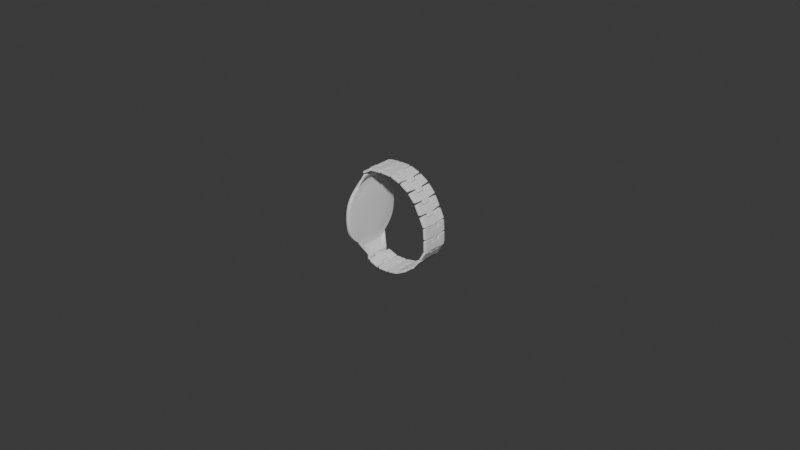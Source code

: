 # Source: watch.blend  (saved by Blender 4.0.36; exported with 4.5.12 LTS)
import bpy
from mathutils import Matrix  # noqa: F401  (used for matrix-valued properties, if any)

bpy.ops.wm.read_factory_settings(use_empty=True)
scene = bpy.context.scene
scene.name = 'Scene'

# ---- collections
col_collection = bpy.data.collections.new('Collection'); scene.collection.children.link(col_collection)

# ---- world
world_world = bpy.data.worlds.new('World'); scene.world = world_world
world_world.use_nodes = True; world_world.node_tree.nodes.clear()
_N = world_world.node_tree.nodes; _L = world_world.node_tree.links
n0 = _N.new('ShaderNodeOutputWorld'); n0.name = 'World Output'; n0.location = (300, 300)
n1 = _N.new('ShaderNodeBackground'); n1.name = 'Background'; n1.location = (10, 300)
n1.inputs[0].default_value = (0.05088, 0.05088, 0.05088, 1.0)
_L.new(n1.outputs[0], n0.inputs[0])
n0.is_active_output = True
world_world.color = (0.05088, 0.05088, 0.05088)
world_world.use_sun_shadow = False
world_world.sun_shadow_jitter_overblur = 0.0

# ---- meshes
me_cube_001 = bpy.data.meshes.new('Cube.001')
me_cube_001.from_pydata([(-0.01457, -0.09469, -0.01375), (-0.01457, -0.09469, 0.003864), (-0.01457, 0.09469, -0.01375), (-0.01457, 0.09469, 0.003864), (0.03401, -0.09469, -0.01375), (0.03401, -0.09469, 0.003864), (0.03401, 0.09469, -0.01375), (0.03401, 0.09469, 0.003864), (-0.01457, 0.03398, -0.01375), (-0.01457, -0.03398, -0.01375), (-0.01457, -0.03398, 0.003864), (-0.01457, 0.03398, 0.003864), (0.04106, -0.02693, -0.01322), (0.04106, 0.02693, -0.01322), (0.04106, 0.02693, 0.003337), (0.04106, -0.02693, 0.003337), (-0.03696, -0.03398, -0.01375), (-0.03696, -0.09469, -0.01375), (-0.03696, -0.09469, 0.003864), (-0.03696, 0.03398, 0.003864), (-0.03696, 0.09469, 0.003864), (-0.03696, 0.09469, -0.01375), (-0.03696, 0.03398, -0.01375), (-0.03696, -0.03398, 0.003864), (0.03722, -0.03398, -0.01375), (0.03722, 0.03398, -0.01375), (0.03722, 0.03398, 0.003864), (0.03722, -0.03398, 0.003864), (0.06458, -0.02693, -0.01322), (0.06458, 0.02693, -0.01322), (0.06458, 0.02693, 0.003337), (0.06458, -0.02693, 0.003337), (-0.03419, 0.03398, 0.003864), (-0.03419, 0.03398, -0.01375), (-0.03419, 0.09469, -0.01375), (-0.03419, 0.09469, 0.003864), (-0.03419, -0.09469, -0.01375), (-0.03419, -0.03398, -0.01375), (-0.03419, -0.03398, 0.003864), (-0.03419, -0.09469, 0.003864), (-0.005266, 0.09469, -0.01375), (-0.005266, 0.09469, 0.003864), (-0.005266, -0.09469, -0.01375), (-0.005266, -0.09469, 0.003864), (-0.005266, 0.03398, 0.003864), (-0.005266, -0.03398, 0.003864), (-0.005266, 0.03398, -0.01375), (-0.005266, -0.03398, -0.01375), (0.02919, 0.09469, 0.003864), (0.02919, -0.09469, -0.01375), (0.02919, 0.03398, 0.003864), (0.02919, -0.03398, 0.003864), (0.02919, 0.09469, -0.01375), (0.02919, -0.09469, 0.003864), (0.02919, 0.03398, -0.01375), (0.02919, -0.03398, -0.01375), (0.05977, -0.02693, -0.01322), (0.05977, -0.02693, 0.003337), (0.05977, 0.02693, 0.003337), (0.05977, 0.02693, -0.01322), (-0.01457, -0.09469, -0.000584), (-0.01457, 0.09469, -0.000584), (0.03401, 0.09469, -0.000584), (0.03401, -0.09469, -0.000584), (0.03722, 0.03398, -0.000584), (0.03722, -0.03398, -0.000584), (-0.01457, -0.03398, -0.000584), (-0.01457, 0.03398, -0.000584), (-0.03696, -0.09469, -0.000584), (-0.03696, 0.09469, -0.000584), (-0.03696, -0.03398, -0.000584), (-0.03696, 0.03398, -0.000584), (0.04106, 0.02693, -0.0008448), (0.04106, -0.02693, -0.0008448), (0.06458, 0.02693, -0.0008448), (0.06458, -0.02693, -0.0008448), (-0.03419, 0.09469, -0.000584), (-0.03419, 0.03398, -0.000584), (-0.03419, -0.03398, -0.000584), (-0.03419, -0.09469, -0.000584), (-0.005266, -0.09469, -0.000584), (-0.005266, 0.09469, -0.000584), (0.02919, -0.09469, -0.000584), (0.02919, 0.09469, -0.000584), (0.05977, 0.02693, -0.0008448), (0.05977, -0.02693, -0.0008448), (-0.01457, 0.09469, -0.009489), (0.03401, 0.09469, -0.009489), (0.03401, -0.09469, -0.009489), (0.03722, 0.03398, -0.009489), (0.03722, -0.03398, -0.009489), (-0.01457, -0.03398, -0.009489), (-0.01457, 0.03398, -0.009489), (-0.03696, 0.09469, -0.009489), (-0.03696, -0.03398, -0.009489), (-0.03696, 0.03398, -0.009489), (0.04106, 0.02693, -0.009216), (0.04106, -0.02693, -0.009216), (0.06458, 0.02693, -0.009216), (0.06458, -0.02693, -0.009216), (-0.03419, 0.03398, -0.009489), (-0.03419, -0.09469, -0.009489), (-0.005266, -0.09469, -0.009489), (-0.005266, 0.09469, -0.009489), (0.02919, -0.09469, -0.009489), (0.02919, 0.09469, -0.009489), (0.05977, 0.02693, -0.009216), (-0.01457, -0.09469, -0.009489), (-0.03696, -0.09469, -0.009489), (-0.03419, 0.09469, -0.009489), (-0.03419, -0.03398, -0.009489), (0.05977, -0.02693, -0.009216), (-0.01752, 0.03398, -0.01375), (-0.01752, 0.09469, 0.003864), (-0.01752, 0.03398, 0.003864), (-0.01752, 0.09469, -0.01375), (-0.01752, 0.03398, -0.000584), (-0.01752, 0.09469, -0.000584), (-0.01752, 0.03398, -0.009489), (-0.01752, 0.09469, -0.009489), (-0.01733, -0.03398, -0.01375), (-0.01733, -0.09469, 0.003864), (-0.01733, -0.09469, -0.01375), (-0.01733, -0.03398, 0.003864), (-0.01733, -0.09469, -0.000584), (-0.01733, -0.03398, -0.000584), (-0.01733, -0.09469, -0.009489), (-0.01733, -0.03398, -0.009489)], [], [(77, 32, 19, 71), (83, 48, 7, 62), (65, 27, 5, 63), (80, 43, 1, 60), (55, 24, 4, 49), (45, 10, 1, 43), (41, 3, 11, 44), (44, 11, 10, 45), (52, 6, 25, 54), (54, 25, 24, 55), (62, 7, 26, 64), (111, 56, 28, 99), (37, 36, 17, 16), (66, 10, 11, 67), (71, 19, 20, 69), (68, 18, 23, 70), (39, 38, 23, 18), (109, 34, 21, 93), (34, 33, 22, 21), (79, 39, 18, 68), (110, 37, 16, 94), (32, 35, 20, 19), (13, 12, 24, 25), (15, 14, 26, 27), (96, 13, 25, 89), (73, 15, 27, 65), (74, 30, 31, 75), (58, 57, 31, 30), (84, 58, 30, 74), (56, 59, 29, 28), (114, 113, 35, 32), (115, 112, 33, 34), (119, 115, 34, 109), (116, 114, 32, 77), (127, 120, 37, 110), (124, 121, 39, 79), (121, 123, 38, 39), (120, 122, 36, 37), (8, 46, 47, 9), (2, 40, 46, 8), (50, 44, 45, 51), (48, 41, 44, 50), (51, 45, 43, 53), (9, 47, 42, 0), (82, 53, 43, 80), (61, 3, 41, 81), (63, 5, 53, 82), (27, 51, 53, 5), (7, 48, 50, 26), (26, 50, 51, 27), (46, 54, 55, 47), (40, 52, 54, 46), (47, 55, 49, 42), (81, 41, 48, 83), (12, 13, 59, 56), (72, 14, 58, 84), (14, 15, 57, 58), (97, 12, 56, 111), (15, 73, 85, 57), (96, 72, 84, 106), (103, 81, 83, 105), (88, 63, 82, 104), (86, 61, 81, 103), (104, 82, 80, 102), (126, 124, 79, 101), (123, 125, 78, 38), (118, 116, 77, 100), (113, 117, 76, 35), (106, 84, 74, 98), (98, 74, 75, 99), (97, 73, 65, 90), (14, 72, 64, 26), (38, 78, 70, 23), (101, 79, 68, 108), (35, 76, 69, 20), (108, 68, 70, 94), (95, 71, 69, 93), (91, 66, 67, 92), (57, 85, 75, 31), (87, 62, 64, 89), (102, 80, 60, 107), (90, 65, 63, 88), (105, 83, 62, 87), (100, 77, 71, 95), (33, 100, 95, 22), (52, 105, 87, 6), (24, 90, 88, 4), (42, 102, 107, 0), (6, 87, 89, 25), (9, 91, 92, 8), (22, 95, 93, 21), (17, 108, 94, 16), (36, 101, 108, 17), (12, 97, 90, 24), (29, 98, 99, 28), (59, 106, 98, 29), (112, 118, 100, 33), (122, 126, 101, 36), (49, 104, 102, 42), (2, 86, 103, 40), (4, 88, 104, 49), (40, 103, 105, 52), (13, 96, 106, 59), (73, 97, 111, 85), (125, 127, 110, 78), (117, 119, 109, 76), (72, 96, 89, 64), (78, 110, 94, 70), (76, 109, 93, 69), (85, 111, 99, 75), (61, 86, 119, 117), (8, 92, 118, 112), (3, 61, 117, 113), (92, 67, 116, 118), (67, 11, 114, 116), (86, 2, 115, 119), (2, 8, 112, 115), (11, 3, 113, 114), (66, 91, 127, 125), (0, 107, 126, 122), (10, 66, 125, 123), (107, 60, 124, 126), (9, 0, 122, 120), (1, 10, 123, 121), (60, 1, 121, 124), (91, 9, 120, 127)])
_uv = me_cube_001.uv_layers.new(name='UVMap')
_uv.uv.foreach_set('vector', [0.5619, 0.1667, 0.625, 0.1667, 0.625, 0.1667, 0.5619, 0.1667, 0.5619, 0.4467, 0.625, 0.4467, 0.625, 0.5, 0.5619, 0.5, 0.5619, 0.6667, 0.625, 0.6667, 0.625, 0.75, 0.5619, 0.75, 0.5619, 0.9582, 0.625, 0.9582, 0.625, 1.0, 0.5619, 1.0, 0.3217, 0.6667, 0.375, 0.6667, 0.375, 0.75, 0.3217, 0.75, 0.8332, 0.6667, 0.875, 0.6667, 0.875, 0.75, 0.8332, 0.75, 0.8332, 0.5, 0.875, 0.5, 0.875, 0.5833, 0.8332, 0.5833, 0.8332, 0.5833, 0.875, 0.5833, 0.875, 0.6667, 0.8332, 0.6667, 0.3217, 0.5, 0.375, 0.5, 0.375, 0.5833, 0.3217, 0.5833, 0.3217, 0.5833, 0.375, 0.5833, 0.375, 0.6667, 0.3217, 0.6667, 0.5619, 0.5, 0.625, 0.5, 0.625, 0.5833, 0.5619, 0.5833, 0.4393, 0.6625, 0.3825, 0.6625, 0.3825, 0.6625, 0.4393, 0.6625, 0.125, 0.6667, 0.125, 0.75, 0.125, 0.75, 0.125, 0.6667, 0.5619, 0.08333, 0.625, 0.08333, 0.625, 0.1667, 0.5619, 0.1667, 0.5619, 0.1667, 0.625, 0.1667, 0.625, 0.25, 0.5619, 0.25, 0.5619, 0.0, 0.625, 0.0, 0.625, 0.08333, 0.5619, 0.08333, 0.875, 0.75, 0.875, 0.6667, 0.875, 0.6667, 0.875, 0.75, 0.4355, 0.25, 0.375, 0.25, 0.375, 0.25, 0.4355, 0.25, 0.125, 0.5, 0.125, 0.5833, 0.125, 0.5833, 0.125, 0.5, 0.5619, 1.0, 0.625, 1.0, 0.625, 1.0, 0.5619, 1.0, 0.4355, 0.08333, 0.375, 0.08333, 0.375, 0.08333, 0.4355, 0.08333, 0.875, 0.5833, 0.875, 0.5, 0.875, 0.5, 0.875, 0.5833, 0.3825, 0.5875, 0.3825, 0.6625, 0.375, 0.6667, 0.375, 0.5833, 0.6175, 0.6625, 0.6175, 0.5875, 0.625, 0.5833, 0.625, 0.6667, 0.4393, 0.5875, 0.3825, 0.5875, 0.375, 0.5833, 0.4355, 0.5833, 0.5582, 0.6625, 0.6175, 0.6625, 0.625, 0.6667, 0.5619, 0.6667, 0.5582, 0.5875, 0.6175, 0.5875, 0.6175, 0.6625, 0.5582, 0.6625, 0.6175, 0.5875, 0.6175, 0.6625, 0.6175, 0.6625, 0.6175, 0.5875, 0.5582, 0.5875, 0.6175, 0.5875, 0.6175, 0.5875, 0.5582, 0.5875, 0.3825, 0.6625, 0.3825, 0.5875, 0.3825, 0.5875, 0.3825, 0.6625, 0.875, 0.5833, 0.875, 0.5, 0.875, 0.5, 0.875, 0.5833, 0.125, 0.5, 0.125, 0.5833, 0.125, 0.5833, 0.125, 0.5, 0.4355, 0.25, 0.375, 0.25, 0.375, 0.25, 0.4355, 0.25, 0.5619, 0.1667, 0.625, 0.1667, 0.625, 0.1667, 0.5619, 0.1667, 0.4355, 0.08333, 0.375, 0.08333, 0.375, 0.08333, 0.4355, 0.08333, 0.5619, 1.0, 0.625, 1.0, 0.625, 1.0, 0.5619, 1.0, 0.875, 0.75, 0.875, 0.6667, 0.875, 0.6667, 0.875, 0.75, 0.125, 0.6667, 0.125, 0.75, 0.125, 0.75, 0.125, 0.6667, 0.125, 0.5833, 0.1668, 0.5833, 0.1668, 0.6667, 0.125, 0.6667, 0.125, 0.5, 0.1668, 0.5, 0.1668, 0.5833, 0.125, 0.5833, 0.6783, 0.5833, 0.8332, 0.5833, 0.8332, 0.6667, 0.6783, 0.6667, 0.6783, 0.5, 0.8332, 0.5, 0.8332, 0.5833, 0.6783, 0.5833, 0.6783, 0.6667, 0.8332, 0.6667, 0.8332, 0.75, 0.6783, 0.75, 0.125, 0.6667, 0.1668, 0.6667, 0.1668, 0.75, 0.125, 0.75, 0.5619, 0.8033, 0.625, 0.8033, 0.625, 0.9582, 0.5619, 0.9582, 0.5619, 0.25, 0.625, 0.25, 0.625, 0.2918, 0.5619, 0.2918, 0.5619, 0.75, 0.625, 0.75, 0.625, 0.8033, 0.5619, 0.8033, 0.625, 0.6667, 0.6783, 0.6667, 0.6783, 0.75, 0.625, 0.75, 0.625, 0.5, 0.6783, 0.5, 0.6783, 0.5833, 0.625, 0.5833, 0.625, 0.5833, 0.6783, 0.5833, 0.6783, 0.6667, 0.625, 0.6667, 0.1668, 0.5833, 0.3217, 0.5833, 0.3217, 0.6667, 0.1668, 0.6667, 0.1668, 0.5, 0.3217, 0.5, 0.3217, 0.5833, 0.1668, 0.5833, 0.1668, 0.6667, 0.3217, 0.6667, 0.3217, 0.75, 0.1668, 0.75, 0.5619, 0.2918, 0.625, 0.2918, 0.625, 0.4467, 0.5619, 0.4467, 0.3825, 0.6625, 0.3825, 0.5875, 0.3825, 0.5875, 0.3825, 0.6625, 0.5582, 0.5875, 0.6175, 0.5875, 0.6175, 0.5875, 0.5582, 0.5875, 0.6175, 0.5875, 0.6175, 0.6625, 0.6175, 0.6625, 0.6175, 0.5875, 0.4393, 0.6625, 0.3825, 0.6625, 0.3825, 0.6625, 0.4393, 0.6625, 0.6175, 0.6625, 0.5582, 0.6625, 0.5582, 0.6625, 0.6175, 0.6625, 0.4393, 0.5875, 0.5582, 0.5875, 0.5582, 0.5875, 0.4393, 0.5875, 0.4355, 0.2918, 0.5619, 0.2918, 0.5619, 0.4467, 0.4355, 0.4467, 0.4355, 0.75, 0.5619, 0.75, 0.5619, 0.8033, 0.4355, 0.8033, 0.4355, 0.25, 0.5619, 0.25, 0.5619, 0.2918, 0.4355, 0.2918, 0.4355, 0.8033, 0.5619, 0.8033, 0.5619, 0.9582, 0.4355, 0.9582, 0.4355, 1.0, 0.5619, 1.0, 0.5619, 1.0, 0.4355, 1.0, 0.625, 0.08333, 0.5619, 0.08333, 0.5619, 0.08333, 0.625, 0.08333, 0.4355, 0.1667, 0.5619, 0.1667, 0.5619, 0.1667, 0.4355, 0.1667, 0.625, 0.25, 0.5619, 0.25, 0.5619, 0.25, 0.625, 0.25, 0.4393, 0.5875, 0.5582, 0.5875, 0.5582, 0.5875, 0.4393, 0.5875, 0.4393, 0.5875, 0.5582, 0.5875, 0.5582, 0.6625, 0.4393, 0.6625, 0.4393, 0.6625, 0.5582, 0.6625, 0.5619, 0.6667, 0.4355, 0.6667, 0.6175, 0.5875, 0.5582, 0.5875, 0.5619, 0.5833, 0.625, 0.5833, 0.625, 0.08333, 0.5619, 0.08333, 0.5619, 0.08333, 0.625, 0.08333, 0.4355, 1.0, 0.5619, 1.0, 0.5619, 1.0, 0.4355, 1.0, 0.625, 0.25, 0.5619, 0.25, 0.5619, 0.25, 0.625, 0.25, 0.4355, 0.0, 0.5619, 0.0, 0.5619, 0.08333, 0.4355, 0.08333, 0.4355, 0.1667, 0.5619, 0.1667, 0.5619, 0.25, 0.4355, 0.25, 0.4355, 0.08333, 0.5619, 0.08333, 0.5619, 0.1667, 0.4355, 0.1667, 0.6175, 0.6625, 0.5582, 0.6625, 0.5582, 0.6625, 0.6175, 0.6625, 0.4355, 0.5, 0.5619, 0.5, 0.5619, 0.5833, 0.4355, 0.5833, 0.4355, 0.9582, 0.5619, 0.9582, 0.5619, 1.0, 0.4355, 1.0, 0.4355, 0.6667, 0.5619, 0.6667, 0.5619, 0.75, 0.4355, 0.75, 0.4355, 0.4467, 0.5619, 0.4467, 0.5619, 0.5, 0.4355, 0.5, 0.4355, 0.1667, 0.5619, 0.1667, 0.5619, 0.1667, 0.4355, 0.1667, 0.375, 0.1667, 0.4355, 0.1667, 0.4355, 0.1667, 0.375, 0.1667, 0.375, 0.4467, 0.4355, 0.4467, 0.4355, 0.5, 0.375, 0.5, 0.375, 0.6667, 0.4355, 0.6667, 0.4355, 0.75, 0.375, 0.75, 0.375, 0.9582, 0.4355, 0.9582, 0.4355, 1.0, 0.375, 1.0, 0.375, 0.5, 0.4355, 0.5, 0.4355, 0.5833, 0.375, 0.5833, 0.375, 0.08333, 0.4355, 0.08333, 0.4355, 0.1667, 0.375, 0.1667, 0.375, 0.1667, 0.4355, 0.1667, 0.4355, 0.25, 0.375, 0.25, 0.375, 0.0, 0.4355, 0.0, 0.4355, 0.08333, 0.375, 0.08333, 0.375, 1.0, 0.4355, 1.0, 0.4355, 1.0, 0.375, 1.0, 0.3825, 0.6625, 0.4393, 0.6625, 0.4355, 0.6667, 0.375, 0.6667, 0.3825, 0.5875, 0.4393, 0.5875, 0.4393, 0.6625, 0.3825, 0.6625, 0.3825, 0.5875, 0.4393, 0.5875, 0.4393, 0.5875, 0.3825, 0.5875, 0.375, 0.1667, 0.4355, 0.1667, 0.4355, 0.1667, 0.375, 0.1667, 0.375, 1.0, 0.4355, 1.0, 0.4355, 1.0, 0.375, 1.0, 0.375, 0.8033, 0.4355, 0.8033, 0.4355, 0.9582, 0.375, 0.9582, 0.375, 0.25, 0.4355, 0.25, 0.4355, 0.2918, 0.375, 0.2918, 0.375, 0.75, 0.4355, 0.75, 0.4355, 0.8033, 0.375, 0.8033, 0.375, 0.2918, 0.4355, 0.2918, 0.4355, 0.4467, 0.375, 0.4467, 0.3825, 0.5875, 0.4393, 0.5875, 0.4393, 0.5875, 0.3825, 0.5875, 0.5582, 0.6625, 0.4393, 0.6625, 0.4393, 0.6625, 0.5582, 0.6625, 0.5619, 0.08333, 0.4355, 0.08333, 0.4355, 0.08333, 0.5619, 0.08333, 0.5619, 0.25, 0.4355, 0.25, 0.4355, 0.25, 0.5619, 0.25, 0.5582, 0.5875, 0.4393, 0.5875, 0.4355, 0.5833, 0.5619, 0.5833, 0.5619, 0.08333, 0.4355, 0.08333, 0.4355, 0.08333, 0.5619, 0.08333, 0.5619, 0.25, 0.4355, 0.25, 0.4355, 0.25, 0.5619, 0.25, 0.5582, 0.6625, 0.4393, 0.6625, 0.4393, 0.6625, 0.5582, 0.6625, 0.5619, 0.25, 0.4355, 0.25, 0.4355, 0.25, 0.5619, 0.25, 0.375, 0.1667, 0.4355, 0.1667, 0.4355, 0.1667, 0.375, 0.1667, 0.625, 0.25, 0.5619, 0.25, 0.5619, 0.25, 0.625, 0.25, 0.4355, 0.1667, 0.5619, 0.1667, 0.5619, 0.1667, 0.4355, 0.1667, 0.5619, 0.1667, 0.625, 0.1667, 0.625, 0.1667, 0.5619, 0.1667, 0.4355, 0.25, 0.375, 0.25, 0.375, 0.25, 0.4355, 0.25, 0.125, 0.5, 0.125, 0.5833, 0.125, 0.5833, 0.125, 0.5, 0.875, 0.5833, 0.875, 0.5, 0.875, 0.5, 0.875, 0.5833, 0.5619, 0.08333, 0.4355, 0.08333, 0.4355, 0.08333, 0.5619, 0.08333, 0.375, 1.0, 0.4355, 1.0, 0.4355, 1.0, 0.375, 1.0, 0.625, 0.08333, 0.5619, 0.08333, 0.5619, 0.08333, 0.625, 0.08333, 0.4355, 1.0, 0.5619, 1.0, 0.5619, 1.0, 0.4355, 1.0, 0.125, 0.6667, 0.125, 0.75, 0.125, 0.75, 0.125, 0.6667, 0.875, 0.75, 0.875, 0.6667, 0.875, 0.6667, 0.875, 0.75, 0.5619, 1.0, 0.625, 1.0, 0.625, 1.0, 0.5619, 1.0, 0.4355, 0.08333, 0.375, 0.08333, 0.375, 0.08333, 0.4355, 0.08333])
me_cube_001.update()
me_cube_002 = bpy.data.meshes.new('Cube.002')
me_cube_002.from_pydata([(0.4618, -0.09641, -0.004751), (0.4618, -0.09641, 0.01286), (0.4618, 0.09641, -0.004751), (0.4618, 0.09641, 0.01286), (0.4618, -0.03062, -0.004224), (0.4618, 0.03062, -0.004224), (0.4618, 0.03062, 0.01233), (0.4618, -0.03062, 0.01233), (0.4618, -0.03398, -0.004751), (0.4618, 0.03398, -0.004751), (0.4618, 0.03398, 0.01286), (0.4618, -0.03398, 0.01286), (0.4853, -0.03062, -0.004224), (0.4853, 0.03062, -0.004224), (0.4853, 0.03062, 0.01233), (0.4853, -0.03062, 0.01233), (-0.09308, 0.08317, -0.02564), (-0.09308, 0.08317, -0.008033), (-0.09308, -0.08317, -0.02564), (-0.09308, -0.08317, -0.008033), (-0.09308, 0.03398, -0.008033), (-0.09308, -0.03398, -0.008033), (-0.09308, 0.03398, -0.02564), (-0.09308, -0.03398, -0.02564), (0.4499, 0.09641, 0.01286), (0.4499, -0.09641, -0.004751), (0.4499, 0.03398, 0.01286), (0.4499, -0.03398, 0.01286), (0.4499, 0.09641, -0.004751), (0.4499, -0.09641, 0.01286), (0.4499, 0.03398, -0.004751), (0.4499, -0.03398, -0.004751), (0.4805, -0.03062, -0.004224), (0.4805, -0.03062, 0.01233), (0.4805, 0.03062, 0.01233), (0.4805, 0.03062, -0.004224), (0.4618, 0.09641, 0.008412), (0.4618, -0.09641, 0.008412), (0.4618, 0.03398, 0.008412), (0.4618, -0.03398, 0.008412), (0.4618, 0.03062, 0.008151), (0.4618, -0.03062, 0.008151), (0.4853, 0.03062, 0.008151), (0.4853, -0.03062, 0.008151), (-0.09308, -0.08317, -0.01248), (-0.09308, 0.08317, -0.01248), (0.4499, -0.09641, 0.008412), (0.4499, 0.09641, 0.008412), (0.4805, 0.03062, 0.008151), (0.4805, -0.03062, 0.008151), (0.4618, 0.09641, -0.0004925), (0.4618, -0.09641, -0.0004925), (0.4618, 0.03398, -0.0004925), (0.4618, -0.03398, -0.0004925), (0.4618, 0.03062, -0.0002203), (0.4618, -0.03062, -0.0002203), (0.4853, 0.03062, -0.0002203), (0.4853, -0.03062, -0.0002203), (-0.09308, -0.08317, -0.02139), (-0.09308, 0.08317, -0.02139), (0.4499, -0.09641, -0.0004925), (0.4499, 0.09641, -0.0004925), (0.4805, 0.03062, -0.0002203), (0.4805, -0.03062, -0.0002203), (0.3755, 0.1241, 0.02561), (-0.008252, 0.1241, 0.02353), (0.3756, -0.1241, 0.0469), (-0.00807, -0.1241, 0.04481), (0.4106, 0.08888, 0.02387), (-0.04339, 0.08888, 0.0214), (0.4106, -0.08888, 0.02387), (-0.04339, -0.08888, 0.0214), (-0.00807, 0.1241, 0.04481), (0.3756, 0.1241, 0.0469), (-0.008252, -0.1241, 0.02353), (0.3755, -0.1241, 0.02561), (-0.04317, 0.08888, 0.04658), (0.4108, 0.08888, 0.04905), (-0.04317, -0.08888, 0.04658), (0.4108, -0.08888, 0.04905), (-0.008116, 0.1241, 0.03944), (0.3756, 0.1241, 0.04152), (0.3756, -0.1241, 0.04152), (-0.008116, -0.1241, 0.03944), (0.3755, -0.1241, 0.03076), (-0.008208, -0.1241, 0.02868), (-0.008208, 0.1241, 0.02868), (0.3755, 0.1241, 0.03076), (0.3695, 0.1241, 0.02561), (-0.002898, 0.1241, 0.02353), (0.3703, -0.1241, 0.04689), (-0.002139, -0.1241, 0.04482), (0.4035, 0.08888, 0.02386), (-0.03705, 0.08888, 0.02141), (0.4035, -0.08888, 0.02386), (-0.03705, -0.08888, 0.02141), (-0.002139, 0.1241, 0.04482), (0.3703, 0.1241, 0.04689), (-0.002898, -0.1241, 0.02353), (0.3695, -0.1241, 0.02561), (-0.03615, 0.08888, 0.04659), (0.4044, 0.08888, 0.04904), (-0.03615, -0.08888, 0.04659), (0.4044, -0.08888, 0.04904), (-0.002331, 0.1241, 0.03945), (0.3701, 0.1241, 0.04152), (0.3701, -0.1241, 0.04152), (-0.002331, -0.1241, 0.03945), (0.3697, -0.1241, 0.03075), (-0.002715, -0.1241, 0.02868), (-0.002714, 0.1241, 0.02868), (0.3697, 0.1241, 0.03075), (0.3485, 0.1575, 0.02355), (0.2934, 0.2, 0.02325), (0.2383, 0.2135, 0.02294), (0.1832, 0.2175, 0.02263), (0.1282, 0.2135, 0.02233), (0.0731, 0.2, 0.02202), (0.01802, 0.1573, 0.02171), (0.3494, -0.1573, 0.04874), (0.2943, -0.2, 0.04843), (0.2392, -0.2135, 0.04812), (0.1841, -0.2175, 0.04782), (0.1291, -0.2135, 0.04751), (0.07399, -0.2, 0.0472), (0.01892, -0.1575, 0.0469), (0.3485, 0.09521, 0.02355), (0.3059, 0.1348, 0.02044), (0.2498, 0.1566, 0.01767), (0.183, 0.1638, 0.01649), (0.1165, 0.1562, 0.01701), (0.06113, 0.1341, 0.01924), (0.01802, 0.09521, 0.02171), (0.3485, -0.09521, 0.02355), (0.3059, -0.1348, 0.02044), (0.2498, -0.1566, 0.01767), (0.183, -0.1638, 0.01649), (0.1165, -0.1562, 0.01701), (0.06113, -0.1341, 0.01924), (0.01802, -0.09521, 0.02171), (0.01892, 0.1575, 0.0469), (0.07399, 0.2, 0.0472), (0.1291, 0.2135, 0.04751), (0.1841, 0.2175, 0.04782), (0.2392, 0.2135, 0.04812), (0.2943, 0.2, 0.04843), (0.3494, 0.1573, 0.04874), (0.01802, -0.1573, 0.02171), (0.0731, -0.2, 0.02202), (0.1282, -0.2135, 0.02233), (0.1832, -0.2175, 0.02263), (0.2383, -0.2135, 0.02294), (0.2934, -0.2, 0.02325), (0.3485, -0.1575, 0.02355), (0.01186, 0.0992, 0.06934), (0.05488, 0.1419, 0.06958), (0.1138, 0.1649, 0.06991), (0.184, 0.1726, 0.0703), (0.2543, 0.1649, 0.07069), (0.3131, 0.1419, 0.07102), (0.3562, 0.0992, 0.07126), (0.01186, -0.0992, 0.06934), (0.05488, -0.1419, 0.06958), (0.1138, -0.1649, 0.06991), (0.184, -0.1726, 0.0703), (0.2543, -0.1649, 0.07069), (0.3131, -0.1419, 0.07102), (0.3562, -0.0992, 0.07126), (0.01869, 0.1573, 0.04054), (0.07377, 0.2, 0.04084), (0.1288, 0.2135, 0.04115), (0.1839, 0.2175, 0.04146), (0.239, 0.2135, 0.04176), (0.2941, 0.2, 0.04207), (0.3491, 0.1575, 0.04237), (0.3491, -0.1575, 0.04237), (0.2941, -0.2, 0.04207), (0.239, -0.2135, 0.04176), (0.1839, -0.2175, 0.04146), (0.1288, -0.2135, 0.04115), (0.07377, -0.2, 0.04084), (0.01869, -0.1573, 0.04054), (0.3487, -0.1573, 0.02964), (0.2936, -0.2, 0.02934), (0.2385, -0.2135, 0.02903), (0.1835, -0.2175, 0.02872), (0.1284, -0.2135, 0.02842), (0.07331, -0.2, 0.02811), (0.01824, -0.1575, 0.0278), (0.01824, 0.1575, 0.0278), (0.07331, 0.2, 0.02811), (0.1284, 0.2135, 0.02842), (0.1835, 0.2175, 0.02872), (0.2385, 0.2135, 0.02903), (0.2936, 0.2, 0.02934), (0.3487, 0.1573, 0.02964), (0.4618, -0.02265, -0.004751), (0.4618, -0.01133, -0.004751), (0.4618, 1.724e-09, -0.004751), (0.4618, 0.01133, -0.004751), (0.4618, 0.02265, -0.004751), (0.4618, 0.02265, 0.01286), (0.4618, 0.01133, 0.01286), (0.4618, 1.724e-09, 0.01286), (0.4618, -0.01133, 0.01286), (0.4618, -0.02265, 0.01286), (0.4618, -0.02041, -0.004224), (0.4618, -0.01021, -0.004224), (0.4618, 1.724e-09, -0.004224), (0.4618, 0.01021, -0.004224), (0.4618, 0.02041, -0.004224), (0.4618, 0.02041, 0.01233), (0.4618, 0.01021, 0.01233), (0.4618, 1.724e-09, 0.01233), (0.4618, -0.01021, 0.01233), (0.4618, -0.02041, 0.01233), (0.4853, -0.02041, -0.004224), (0.4853, -0.01021, -0.004224), (0.4853, 1.724e-09, -0.004224), (0.4853, 0.01021, -0.004224), (0.4853, 0.02041, -0.004224), (0.4853, 0.02041, 0.01233), (0.4853, 0.01021, 0.01233), (0.4853, 1.724e-09, 0.01233), (0.4853, -0.01021, 0.01233), (0.4853, -0.02041, 0.01233), (-0.09308, 0.02265, -0.02564), (-0.09308, 0.01133, -0.02564), (-0.09308, 6.022e-09, -0.02564), (-0.09308, -0.01133, -0.02564), (-0.09308, -0.02265, -0.02564), (-0.09308, 0.02265, -0.008033), (-0.09308, 0.01133, -0.008033), (-0.09308, 6.022e-09, -0.008033), (-0.09308, -0.01133, -0.008033), (-0.09308, -0.02265, -0.008033), (0.4499, 0.02265, 0.01286), (0.4499, 0.01133, 0.01286), (0.4499, 1.724e-09, 0.01286), (0.4499, -0.01133, 0.01286), (0.4499, -0.02265, 0.01286), (0.4499, 0.02265, -0.004751), (0.4499, 0.01133, -0.004751), (0.4499, 1.724e-09, -0.004751), (0.4499, -0.01133, -0.004751), (0.4499, -0.02265, -0.004751), (0.4805, 0.02041, -0.004224), (0.4805, 0.01021, -0.004224), (0.4805, 1.724e-09, -0.004224), (0.4805, -0.01021, -0.004224), (0.4805, -0.02041, -0.004224), (0.4805, -0.02041, 0.01233), (0.4805, -0.01021, 0.01233), (0.4805, 1.724e-09, 0.01233), (0.4805, 0.01021, 0.01233), (0.4805, 0.02041, 0.01233), (0.4853, 0.02041, 0.008151), (0.4853, 0.01021, 0.008151), (0.4853, 1.724e-09, 0.008151), (0.4853, -0.01021, 0.008151), (0.4853, -0.02041, 0.008151), (0.4853, 0.02041, -0.0002203), (0.4853, 0.01021, -0.0002203), (0.4853, 1.724e-09, -0.0002203), (0.4853, -0.01021, -0.0002203), (0.4853, -0.02041, -0.0002203), (-0.04339, 0.05925, 0.0214), (-0.04339, 0.02963, 0.0214), (-0.04339, 1.762e-09, 0.0214), (-0.04339, -0.02963, 0.0214), (-0.04339, -0.05925, 0.0214), (0.4106, 0.05925, 0.02387), (0.4106, 0.02963, 0.02387), (0.4106, 1.762e-09, 0.02387), (0.4106, -0.02963, 0.02387), (0.4106, -0.05925, 0.02387), (0.4108, 0.05925, 0.04905), (0.4108, 0.02963, 0.04905), (0.4108, 1.762e-09, 0.04905), (0.4108, -0.02963, 0.04905), (0.4108, -0.05925, 0.04905), (-0.04317, 0.05925, 0.04658), (-0.04317, 0.02963, 0.04658), (-0.04317, 1.762e-09, 0.04658), (-0.04317, -0.02963, 0.04658), (-0.04317, -0.05925, 0.04658), (0.4044, 0.05925, 0.04904), (0.4044, 0.02963, 0.04904), (0.4044, 1.762e-09, 0.04904), (0.4044, -0.02963, 0.04904), (0.4044, -0.05925, 0.04904), (-0.03615, 0.05925, 0.04659), (-0.03615, 0.02963, 0.04659), (-0.03615, 1.762e-09, 0.04659), (-0.03615, -0.02963, 0.04659), (-0.03615, -0.05925, 0.04659), (-0.03705, 0.05925, 0.02141), (-0.03705, 0.02963, 0.02141), (-0.03705, 1.762e-09, 0.02141), (-0.03705, -0.02963, 0.02141), (-0.03705, -0.05925, 0.02141), (0.4035, 0.05925, 0.02386), (0.4035, 0.02963, 0.02386), (0.4035, 1.762e-09, 0.02386), (0.4035, -0.02963, 0.02386), (0.4035, -0.05925, 0.02386), (0.01103, 0.06614, 0.02061), (0.003962, 0.03442, 0.0195), (0.001606, -2.218e-09, 0.01913), (0.003962, -0.03442, 0.0195), (0.01103, -0.06614, 0.02061), (0.04841, 0.09861, 0.01628), (0.04077, 0.05208, 0.01451), (0.03823, -5.118e-09, 0.01392), (0.04077, -0.05208, 0.01451), (0.04841, -0.09861, 0.01628), (0.1092, 0.1154, 0.01368), (0.1048, 0.06107, 0.01168), (0.1033, -1.109e-08, 0.01102), (0.1048, -0.06107, 0.01168), (0.1092, -0.1154, 0.01368), (0.1829, 0.1211, 0.01307), (0.1828, 0.0641, 0.01102), (0.1828, -1.346e-10, 0.01034), (0.1828, -0.0641, 0.01102), (0.1829, -0.1211, 0.01307), (0.2569, 0.1157, 0.01442), (0.2611, 0.0612, 0.01247), (0.2625, -1.111e-08, 0.01182), (0.2611, -0.0612, 0.01247), (0.2569, -0.1157, 0.01442), (0.3184, 0.09913, 0.01762), (0.3259, 0.05234, 0.01594), (0.3284, -1.015e-08, 0.01537), (0.3259, -0.05234, 0.01594), (0.3184, -0.09913, 0.01762), (0.357, 0.06675, 0.0223), (0.364, 0.03473, 0.02126), (0.3663, 1.968e-09, 0.02092), (0.364, -0.03473, 0.02126), (0.357, -0.06675, 0.0223), (0.3667, 0.07017, 0.07132), (0.374, 0.03649, 0.07136), (0.3764, 4.724e-09, 0.07137), (0.374, -0.03649, 0.07136), (0.3667, -0.07017, 0.07132), (0.001345, 0.07017, 0.06928), (-0.005978, 0.03649, 0.06924), (-0.00842, -6.32e-09, 0.06923), (-0.005978, -0.03649, 0.06924), (0.001345, -0.07017, 0.06928), (0.01208, 0.0992, 0.02993), (0.0551, 0.1419, 0.03017), (0.114, 0.1649, 0.0305), (0.1842, 0.1726, 0.03089), (0.2545, 0.1649, 0.03128), (0.3134, 0.1419, 0.03161), (0.3564, 0.0992, 0.03185), (0.01208, -0.0992, 0.02993), (0.0551, -0.1419, 0.03017), (0.114, -0.1649, 0.0305), (0.1842, -0.1726, 0.03089), (0.2545, -0.1649, 0.03128), (0.3134, -0.1419, 0.03161), (0.3564, -0.0992, 0.03185), (0.3669, 0.07017, 0.03204), (0.3742, 0.03649, 0.03208), (0.3767, 4.724e-09, 0.0321), (0.3742, -0.03649, 0.03208), (0.3669, -0.07017, 0.03204), (0.3265, 0.1042, 0.03233), (0.3344, 0.055, 0.03237), (0.337, -4.955e-09, 0.03239), (0.3344, -0.055, 0.03237), (0.3265, -0.1042, 0.03233), (0.262, 0.1216, 0.03197), (0.2665, 0.06434, 0.032), (0.268, -1.123e-08, 0.032), (0.2665, -0.06434, 0.032), (0.262, -0.1216, 0.03197), (0.1842, 0.1274, 0.03154), (0.1842, 0.06743, 0.03154), (0.1842, 3.062e-10, 0.03154), (0.1842, -0.06743, 0.03154), (0.1842, -0.1274, 0.03154), (0.1065, 0.1216, 0.03111), (0.102, 0.06434, 0.03108), (0.1005, -1.123e-08, 0.03107), (0.102, -0.06434, 0.03108), (0.1065, -0.1216, 0.03111), (0.04195, 0.1042, 0.03075), (0.03406, 0.055, 0.0307), (0.03143, -4.955e-09, 0.03069), (0.03406, -0.055, 0.0307), (0.04195, -0.1042, 0.03075), (0.001565, 0.07017, 0.02987), (-0.005759, 0.03649, 0.02983), (-0.0082, -6.32e-09, 0.02982), (-0.005759, -0.03649, 0.02983), (0.00158, -0.07017, 0.02729), (0.1138, -0.1649, 0.06817), (0.114, -0.1649, 0.03333), (0.05509, 0.1419, 0.03301), (0.05489, 0.1419, 0.06784), (0.01187, 0.0992, 0.06761), (0.01207, 0.0992, 0.03277), (0.05489, -0.1419, 0.06784), (0.05509, -0.1419, 0.03301), (0.001562, -0.07017, 0.03055), (0.00136, -0.07017, 0.06656), (0.01187, -0.0992, 0.06761), (0.01207, -0.0992, 0.03277), (0.3669, -0.07017, 0.03471), (0.3667, -0.07017, 0.06955), (0.3564, 0.0992, 0.03465), (0.3562, 0.0992, 0.06949), (-0.005969, -0.03649, 0.06751), (-0.005774, -0.03649, 0.03267), (0.3562, -0.0992, 0.06949), (0.3564, -0.0992, 0.03465), (0.3742, -0.03649, 0.03475), (0.374, -0.03649, 0.06959), (0.3134, 0.1419, 0.03442), (0.3132, 0.1419, 0.06926), (-0.008411, -6.32e-09, 0.0675), (-0.008215, -6.32e-09, 0.03266), (0.3132, -0.1419, 0.06926), (0.3134, -0.1419, 0.03442), (0.3767, 4.724e-09, 0.03477), (0.3765, 4.724e-09, 0.0696), (0.2545, 0.1649, 0.0341), (0.2543, 0.1649, 0.06893), (0.00155, 0.07017, 0.03271), (0.001354, 0.07017, 0.06755), (-0.005969, 0.03649, 0.06751), (-0.005774, 0.03649, 0.03267), (0.1842, -0.1726, 0.03371), (0.184, -0.1726, 0.06855), (0.2543, -0.1649, 0.06893), (0.2545, -0.1649, 0.0341), (0.3742, 0.03649, 0.03475), (0.374, 0.03649, 0.06959), (0.3667, 0.07017, 0.06955), (0.3669, 0.07017, 0.03471), (0.1842, 0.1726, 0.03371), (0.184, 0.1726, 0.06855), (0.1138, 0.1649, 0.06817), (0.114, 0.1649, 0.03333), (-0.1024, -0.08317, -0.02564), (-0.1024, -0.08317, -0.008033), (-0.1024, 0.08317, -0.02564), (-0.1024, 0.08317, -0.008033), (-0.1024, 0.03398, -0.02564), (-0.1024, -0.03398, -0.02564), (-0.1024, -0.03398, -0.008033), (-0.1024, 0.03398, -0.008033), (-0.1248, -0.03398, -0.02564), (-0.1248, -0.08317, -0.02564), (-0.1248, -0.08317, -0.008033), (-0.1248, 0.03398, -0.008033), (-0.1248, 0.08317, -0.008033), (-0.1248, 0.08317, -0.02564), (-0.1248, 0.03398, -0.02564), (-0.1248, -0.03398, -0.008033), (-0.122, 0.03398, -0.008033), (-0.122, 0.03398, -0.02564), (-0.122, 0.08317, -0.02564), (-0.122, 0.08317, -0.008033), (-0.122, -0.08317, -0.02564), (-0.122, -0.03398, -0.02564), (-0.122, -0.03398, -0.008033), (-0.122, -0.08317, -0.008033), (-0.09308, 0.08317, -0.02564), (-0.09308, 0.08317, -0.008033), (-0.09308, -0.08317, -0.02564), (-0.09308, -0.08317, -0.008033), (-0.09308, 0.03398, -0.008033), (-0.09308, -0.03398, -0.008033), (-0.09308, 0.03398, -0.02564), (-0.09308, -0.03398, -0.02564), (-0.1024, -0.08317, -0.01248), (-0.1024, 0.08317, -0.01248), (-0.1024, -0.03398, -0.01248), (-0.1024, 0.03398, -0.01248), (-0.1248, -0.08317, -0.01248), (-0.1248, 0.08317, -0.01248), (-0.1248, -0.03398, -0.01248), (-0.1248, 0.03398, -0.01248), (-0.122, 0.08317, -0.01248), (-0.122, 0.03398, -0.01248), (-0.122, -0.03398, -0.01248), (-0.122, -0.08317, -0.01248), (-0.09308, -0.08317, -0.01248), (-0.09308, 0.08317, -0.01248), (-0.1024, 0.08317, -0.02139), (-0.1024, -0.03398, -0.02139), (-0.1024, 0.03398, -0.02139), (-0.1248, 0.08317, -0.02139), (-0.1248, -0.03398, -0.02139), (-0.1248, 0.03398, -0.02139), (-0.122, 0.03398, -0.02139), (-0.122, -0.08317, -0.02139), (-0.09308, -0.08317, -0.02139), (-0.09308, 0.08317, -0.02139), (-0.1024, -0.08317, -0.02139), (-0.1248, -0.08317, -0.02139), (-0.122, 0.08317, -0.02139), (-0.122, -0.03398, -0.02139), (-0.1053, 0.03398, -0.02564), (-0.1053, 0.08317, -0.008033), (-0.1053, 0.03398, -0.008033), (-0.1053, 0.08317, -0.02564), (-0.1053, 0.03398, -0.01248), (-0.1053, 0.08317, -0.01248), (-0.1053, 0.03398, -0.02139), (-0.1053, 0.08317, -0.02139), (-0.1052, -0.03398, -0.02564), (-0.1052, -0.08317, -0.008033), (-0.1052, -0.08317, -0.02564), (-0.1052, -0.03398, -0.008033), (-0.1052, -0.08317, -0.01248), (-0.1052, -0.03398, -0.01248), (-0.1052, -0.08317, -0.02139), (-0.1052, -0.03398, -0.02139), (-0.1024, 0.02265, -0.02564), (-0.1024, 0.01133, -0.02564), (-0.1024, 6.022e-09, -0.02564), (-0.1024, -0.01133, -0.02564), (-0.1024, -0.02265, -0.02564), (-0.1024, -0.02265, -0.008033), (-0.1024, -0.01133, -0.008033), (-0.1024, 6.022e-09, -0.008033), (-0.1024, 0.01133, -0.008033), (-0.1024, 0.02265, -0.008033), (-0.09308, 0.02265, -0.02564), (-0.09308, 0.01133, -0.02564), (-0.09308, 6.022e-09, -0.02564), (-0.09308, -0.01133, -0.02564), (-0.09308, -0.02265, -0.02564), (-0.09308, 0.02265, -0.008033), (-0.09308, 0.01133, -0.008033), (-0.09308, 6.022e-09, -0.008033), (-0.09308, -0.01133, -0.008033), (-0.09308, -0.02265, -0.008033), (-0.1024, -0.02265, -0.01248), (-0.1024, -0.01133, -0.01248), (-0.1024, 6.022e-09, -0.01248), (-0.1024, 0.01133, -0.01248), (-0.1024, 0.02265, -0.01248), (-0.1024, -0.02265, -0.02139), (-0.1024, -0.01133, -0.02139), (-0.1024, 6.022e-09, -0.02139), (-0.1024, 0.01133, -0.02139), (-0.1024, 0.02265, -0.02139)], [], [(47, 24, 3, 36), (39, 11, 1, 37), (31, 8, 0, 25), (28, 2, 9, 30), (245, 196, 8, 31), (36, 3, 10, 38), (63, 32, 12, 57), (206, 4, 8, 196), (211, 6, 10, 201), (54, 5, 9, 52), (41, 7, 11, 39), (260, 225, 15, 43), (251, 33, 15, 225), (48, 34, 14, 42), (246, 35, 13, 220), (285, 235, 21, 78), (72, 17, 20, 76), (78, 21, 19, 67), (83, 67, 19, 44), (37, 1, 29, 46), (11, 27, 29, 1), (3, 24, 26, 10), (205, 240, 27, 11), (275, 245, 31, 70), (64, 28, 30, 68), (70, 31, 25, 75), (81, 73, 24, 47), (210, 5, 35, 246), (40, 6, 34, 48), (215, 7, 33, 251), (55, 4, 32, 63), (7, 41, 49, 33), (54, 40, 48, 62), (87, 81, 47, 61), (51, 37, 46, 60), (85, 83, 44, 58), (62, 48, 42, 56), (265, 260, 43, 57), (55, 41, 39, 53), (6, 40, 38, 10), (33, 49, 43, 15), (50, 36, 38, 52), (53, 39, 37, 51), (61, 47, 36, 50), (28, 61, 50, 2), (8, 53, 51, 0), (2, 50, 52, 9), (4, 55, 53, 8), (216, 265, 57, 12), (35, 62, 56, 13), (74, 85, 58, 18), (0, 51, 60, 25), (64, 87, 61, 28), (5, 54, 62, 35), (41, 55, 63, 49), (40, 54, 52, 38), (49, 63, 57, 43), (16, 59, 86, 65), (88, 111, 87, 64), (25, 60, 84, 75), (98, 109, 85, 74), (60, 46, 82, 84), (109, 107, 83, 85), (59, 45, 80, 86), (111, 105, 81, 87), (45, 17, 72, 80), (105, 97, 73, 81), (23, 71, 74, 18), (94, 70, 75, 99), (16, 65, 69, 22), (88, 64, 68, 92), (230, 270, 71, 23), (305, 275, 70, 94), (46, 29, 66, 82), (107, 91, 67, 83), (27, 79, 66, 29), (102, 78, 67, 91), (24, 73, 77, 26), (96, 72, 76, 100), (240, 280, 79, 27), (295, 285, 78, 102), (280, 290, 103, 79), (350, 295, 102, 161), (73, 97, 101, 77), (140, 96, 100, 154), (79, 103, 90, 66), (161, 102, 91, 125), (82, 66, 90, 106), (181, 125, 91, 107), (270, 300, 95, 71), (340, 305, 94, 133), (65, 89, 93, 69), (112, 88, 92, 126), (71, 95, 98, 74), (133, 94, 99, 153), (80, 72, 96, 104), (174, 146, 97, 105), (86, 80, 104, 110), (195, 174, 105, 111), (84, 82, 106, 108), (188, 181, 107, 109), (75, 84, 108, 99), (147, 188, 109, 98), (65, 86, 110, 89), (112, 195, 111, 88), (89, 110, 189, 118), (118, 189, 190, 117), (117, 190, 191, 116), (116, 191, 192, 115), (115, 192, 193, 114), (114, 193, 194, 113), (113, 194, 195, 112), (99, 108, 182, 153), (153, 182, 183, 152), (152, 183, 184, 151), (151, 184, 185, 150), (150, 185, 186, 149), (149, 186, 187, 148), (148, 187, 188, 147), (108, 106, 175, 182), (182, 175, 176, 183), (183, 176, 177, 184), (184, 177, 178, 185), (185, 178, 179, 186), (186, 179, 180, 187), (187, 180, 181, 188), (110, 104, 168, 189), (189, 168, 169, 190), (190, 169, 170, 191), (191, 170, 171, 192), (192, 171, 172, 193), (193, 172, 173, 194), (194, 173, 174, 195), (104, 96, 140, 168), (168, 140, 141, 169), (169, 141, 142, 170), (170, 142, 143, 171), (171, 143, 144, 172), (172, 144, 145, 173), (173, 145, 146, 174), (95, 139, 147, 98), (139, 138, 148, 147), (138, 137, 149, 148), (137, 136, 150, 149), (136, 135, 151, 150), (135, 134, 152, 151), (134, 133, 153, 152), (89, 118, 132, 93), (118, 117, 131, 132), (117, 116, 130, 131), (116, 115, 129, 130), (115, 114, 128, 129), (114, 113, 127, 128), (113, 112, 126, 127), (300, 310, 139, 95), (310, 315, 138, 139), (315, 320, 137, 138), (320, 325, 136, 137), (325, 330, 135, 136), (330, 335, 134, 135), (335, 340, 133, 134), (106, 90, 119, 175), (175, 119, 120, 176), (176, 120, 121, 177), (177, 121, 122, 178), (178, 122, 123, 179), (179, 123, 124, 180), (180, 124, 125, 181), (103, 167, 119, 90), (167, 166, 120, 119), (166, 165, 121, 120), (165, 164, 122, 121), (164, 163, 123, 122), (163, 162, 124, 123), (162, 161, 125, 124), (97, 146, 160, 101), (146, 145, 159, 160), (145, 144, 158, 159), (144, 143, 157, 158), (143, 142, 156, 157), (142, 141, 155, 156), (141, 140, 154, 155), (290, 345, 167, 103), (405, 432, 395, 351), (401, 436, 361, 360), (443, 414, 357, 365), (447, 402, 352, 353), (407, 401, 360, 359), (402, 405, 351, 352), (419, 412, 369, 364), (411, 407, 359, 358), (417, 408, 399, 398), (408, 411, 358, 399), (412, 420, 368, 369), (414, 422, 356, 357), (425, 417, 398, 397), (427, 419, 364, 363), (420, 428, 367, 368), (422, 430, 355, 356), (435, 425, 397, 396), (439, 427, 363, 362), (428, 440, 366, 367), (430, 444, 354, 355), (432, 435, 396, 395), (436, 439, 362, 361), (440, 443, 365, 366), (444, 447, 353, 354), (101, 160, 341, 286), (286, 341, 342, 287), (287, 342, 343, 288), (288, 343, 344, 289), (289, 344, 345, 290), (127, 126, 336, 331), (331, 336, 337, 332), (332, 337, 338, 333), (333, 338, 339, 334), (334, 339, 340, 335), (128, 127, 331, 326), (326, 331, 332, 327), (327, 332, 333, 328), (328, 333, 334, 329), (329, 334, 335, 330), (129, 128, 326, 321), (321, 326, 327, 322), (322, 327, 328, 323), (323, 328, 329, 324), (324, 329, 330, 325), (130, 129, 321, 316), (316, 321, 322, 317), (317, 322, 323, 318), (318, 323, 324, 319), (319, 324, 325, 320), (131, 130, 316, 311), (311, 316, 317, 312), (312, 317, 318, 313), (313, 318, 319, 314), (314, 319, 320, 315), (132, 131, 311, 306), (306, 311, 312, 307), (307, 312, 313, 308), (308, 313, 314, 309), (309, 314, 315, 310), (93, 132, 306, 296), (296, 306, 307, 297), (297, 307, 308, 298), (298, 308, 309, 299), (299, 309, 310, 300), (126, 92, 301, 336), (336, 301, 302, 337), (337, 302, 303, 338), (338, 303, 304, 339), (339, 304, 305, 340), (69, 93, 296, 266), (266, 296, 297, 267), (267, 297, 298, 268), (268, 298, 299, 269), (269, 299, 300, 270), (154, 100, 291, 346), (346, 291, 292, 347), (347, 292, 293, 348), (348, 293, 294, 349), (349, 294, 295, 350), (77, 101, 286, 276), (276, 286, 287, 277), (277, 287, 288, 278), (278, 288, 289, 279), (279, 289, 290, 280), (100, 76, 281, 291), (291, 281, 282, 292), (292, 282, 283, 293), (293, 283, 284, 294), (294, 284, 285, 295), (26, 77, 276, 236), (236, 276, 277, 237), (237, 277, 278, 238), (238, 278, 279, 239), (239, 279, 280, 240), (92, 68, 271, 301), (301, 271, 272, 302), (302, 272, 273, 303), (303, 273, 274, 304), (304, 274, 275, 305), (22, 69, 266, 226), (226, 266, 267, 227), (227, 267, 268, 228), (228, 268, 269, 229), (229, 269, 270, 230), (13, 56, 261, 220), (220, 261, 262, 219), (219, 262, 263, 218), (218, 263, 264, 217), (217, 264, 265, 216), (56, 42, 256, 261), (261, 256, 257, 262), (262, 257, 258, 263), (263, 258, 259, 264), (264, 259, 260, 265), (6, 211, 255, 34), (211, 212, 254, 255), (212, 213, 253, 254), (213, 214, 252, 253), (214, 215, 251, 252), (4, 206, 250, 32), (206, 207, 249, 250), (207, 208, 248, 249), (208, 209, 247, 248), (209, 210, 246, 247), (68, 30, 241, 271), (271, 241, 242, 272), (272, 242, 243, 273), (273, 243, 244, 274), (274, 244, 245, 275), (10, 26, 236, 201), (201, 236, 237, 202), (202, 237, 238, 203), (203, 238, 239, 204), (204, 239, 240, 205), (76, 20, 231, 281), (281, 231, 232, 282), (282, 232, 233, 283), (283, 233, 234, 284), (284, 234, 235, 285), (32, 250, 216, 12), (250, 249, 217, 216), (249, 248, 218, 217), (248, 247, 219, 218), (247, 246, 220, 219), (34, 255, 221, 14), (255, 254, 222, 221), (254, 253, 223, 222), (253, 252, 224, 223), (252, 251, 225, 224), (42, 14, 221, 256), (256, 221, 222, 257), (257, 222, 223, 258), (258, 223, 224, 259), (259, 224, 225, 260), (7, 215, 205, 11), (215, 214, 204, 205), (214, 213, 203, 204), (213, 212, 202, 203), (212, 211, 201, 202), (5, 210, 200, 9), (210, 209, 199, 200), (209, 208, 198, 199), (208, 207, 197, 198), (207, 206, 196, 197), (30, 9, 200, 241), (241, 200, 199, 242), (242, 199, 198, 243), (243, 198, 197, 244), (244, 197, 196, 245), (369, 374, 363, 364), (374, 379, 362, 363), (379, 384, 361, 362), (384, 389, 360, 361), (389, 394, 359, 360), (394, 399, 358, 359), (352, 351, 395, 390), (390, 395, 396, 391), (391, 396, 397, 392), (392, 397, 398, 393), (393, 398, 399, 394), (353, 352, 390, 385), (385, 390, 391, 386), (386, 391, 392, 387), (387, 392, 393, 388), (388, 393, 394, 389), (354, 353, 385, 380), (380, 385, 386, 381), (381, 386, 387, 382), (382, 387, 388, 383), (383, 388, 389, 384), (355, 354, 380, 375), (375, 380, 381, 376), (376, 381, 382, 377), (377, 382, 383, 378), (378, 383, 384, 379), (356, 355, 375, 370), (370, 375, 376, 371), (371, 376, 377, 372), (372, 377, 378, 373), (373, 378, 379, 374), (357, 356, 370, 365), (365, 370, 371, 366), (366, 371, 372, 367), (367, 372, 373, 368), (368, 373, 374, 369), (157, 156, 446, 445), (445, 446, 447, 444), (342, 341, 442, 441), (441, 442, 443, 440), (164, 165, 438, 437), (437, 438, 439, 436), (346, 347, 434, 433), (433, 434, 435, 432), (158, 157, 445, 431), (431, 445, 444, 430), (343, 342, 441, 429), (429, 441, 440, 428), (165, 166, 426, 438), (438, 426, 427, 439), (347, 348, 424, 434), (434, 424, 425, 435), (159, 158, 431, 423), (423, 431, 430, 422), (344, 343, 429, 421), (421, 429, 428, 420), (166, 167, 418, 426), (426, 418, 419, 427), (348, 349, 416, 424), (424, 416, 417, 425), (160, 159, 423, 415), (415, 423, 422, 414), (345, 344, 421, 413), (413, 421, 420, 412), (350, 161, 410, 409), (409, 410, 411, 408), (349, 350, 409, 416), (416, 409, 408, 417), (161, 162, 406, 410), (410, 406, 407, 411), (167, 345, 413, 418), (418, 413, 412, 419), (155, 154, 404, 403), (403, 404, 405, 402), (162, 163, 400, 406), (406, 400, 401, 407), (156, 155, 403, 446), (446, 403, 402, 447), (341, 160, 415, 442), (442, 415, 414, 443), (163, 164, 437, 400), (400, 437, 436, 401), (154, 346, 433, 404), (404, 433, 432, 405), (489, 464, 459, 487), (492, 475, 449, 480), (477, 454, 449, 475), (473, 451, 455, 476), (543, 529, 454, 477), (469, 468, 457, 456), (548, 533, 455, 483), (487, 459, 460, 485), (484, 458, 463, 486), (471, 470, 463, 458), (506, 466, 461, 497), (466, 465, 462, 461), (491, 471, 458, 484), (507, 469, 456, 498), (464, 467, 460, 459), (510, 509, 467, 464), (511, 508, 465, 466), (515, 511, 466, 506), (512, 510, 464, 489), (523, 516, 469, 507), (520, 517, 471, 491), (517, 519, 470, 471), (516, 518, 468, 469), (528, 538, 479, 453), (450, 472, 478, 452), (453, 479, 474, 448), (481, 451, 473, 493), (494, 481, 493, 503), (522, 520, 491, 501), (519, 521, 490, 470), (514, 512, 489, 500), (509, 513, 488, 467), (470, 490, 486, 463), (501, 491, 484, 505), (467, 488, 485, 460), (505, 484, 486, 498), (499, 487, 485, 497), (553, 548, 483, 496), (502, 492, 480, 504), (500, 489, 487, 499), (465, 500, 499, 462), (474, 502, 504, 448), (524, 553, 496, 452), (462, 499, 497, 461), (457, 505, 498, 456), (468, 501, 505, 457), (508, 514, 500, 465), (518, 522, 501, 468), (450, 494, 503, 472), (521, 523, 507, 490), (513, 515, 506, 488), (490, 507, 498, 486), (488, 506, 497, 485), (481, 494, 515, 513), (452, 496, 514, 508), (451, 481, 513, 509), (496, 483, 512, 514), (483, 455, 510, 512), (494, 450, 511, 515), (450, 452, 508, 511), (455, 451, 509, 510), (482, 495, 523, 521), (448, 504, 522, 518), (454, 482, 521, 519), (504, 480, 520, 522), (453, 448, 518, 516), (449, 454, 519, 517), (480, 449, 517, 520), (495, 453, 516, 523), (453, 495, 549, 528), (528, 549, 550, 527), (527, 550, 551, 526), (526, 551, 552, 525), (525, 552, 553, 524), (495, 482, 544, 549), (549, 544, 545, 550), (550, 545, 546, 551), (551, 546, 547, 552), (552, 547, 548, 553), (452, 478, 534, 524), (524, 534, 535, 525), (525, 535, 536, 526), (526, 536, 537, 527), (527, 537, 538, 528), (482, 454, 529, 544), (544, 529, 530, 545), (545, 530, 531, 546), (546, 531, 532, 547), (547, 532, 533, 548), (476, 455, 533, 539), (539, 533, 532, 540), (540, 532, 531, 541), (541, 531, 530, 542), (542, 530, 529, 543)])
_uv = me_cube_002.uv_layers.new(name='UVMap')
_uv.uv.foreach_set('vector', [0.5619, 0.4467, 0.625, 0.4467, 0.625, 0.5, 0.5619, 0.5, 0.5619, 0.6667, 0.625, 0.6667, 0.625, 0.75, 0.5619, 0.75, 0.3217, 0.6667, 0.375, 0.6667, 0.375, 0.75, 0.3217, 0.75, 0.3217, 0.5, 0.375, 0.5, 0.375, 0.5833, 0.3217, 0.5833, 0.3217, 0.6528, 0.375, 0.6528, 0.375, 0.6667, 0.3217, 0.6667, 0.5619, 0.5, 0.625, 0.5, 0.625, 0.5833, 0.5619, 0.5833, 0.4393, 0.6625, 0.3825, 0.6625, 0.3825, 0.6625, 0.4393, 0.6625, 0.3825, 0.65, 0.3825, 0.6625, 0.375, 0.6667, 0.375, 0.6528, 0.6175, 0.6, 0.6175, 0.5875, 0.625, 0.5833, 0.625, 0.5972, 0.4393, 0.5875, 0.3825, 0.5875, 0.375, 0.5833, 0.4355, 0.5833, 0.5582, 0.6625, 0.6175, 0.6625, 0.625, 0.6667, 0.5619, 0.6667, 0.5582, 0.65, 0.6175, 0.65, 0.6175, 0.6625, 0.5582, 0.6625, 0.6175, 0.65, 0.6175, 0.6625, 0.6175, 0.6625, 0.6175, 0.65, 0.5582, 0.5875, 0.6175, 0.5875, 0.6175, 0.5875, 0.5582, 0.5875, 0.3825, 0.6, 0.3825, 0.5875, 0.3825, 0.5875, 0.3825, 0.6, 0.7816, 0.6528, 0.8332, 0.6528, 0.8332, 0.6667, 0.7816, 0.6667, 0.7816, 0.5, 0.8332, 0.5, 0.8332, 0.5833, 0.7816, 0.5833, 0.7816, 0.6667, 0.8332, 0.6667, 0.8332, 0.75, 0.7816, 0.75, 0.5619, 0.9066, 0.625, 0.9066, 0.625, 0.9582, 0.5619, 0.9582, 0.5619, 0.75, 0.625, 0.75, 0.625, 0.8033, 0.5619, 0.8033, 0.625, 0.6667, 0.6783, 0.6667, 0.6783, 0.75, 0.625, 0.75, 0.625, 0.5, 0.6783, 0.5, 0.6783, 0.5833, 0.625, 0.5833, 0.625, 0.6528, 0.6783, 0.6528, 0.6783, 0.6667, 0.625, 0.6667, 0.27, 0.6528, 0.3217, 0.6528, 0.3217, 0.6667, 0.27, 0.6667, 0.27, 0.5, 0.3217, 0.5, 0.3217, 0.5833, 0.27, 0.5833, 0.27, 0.6667, 0.3217, 0.6667, 0.3217, 0.75, 0.27, 0.75, 0.5619, 0.395, 0.625, 0.395, 0.625, 0.4467, 0.5619, 0.4467, 0.3825, 0.6, 0.3825, 0.5875, 0.3825, 0.5875, 0.3825, 0.6, 0.5582, 0.5875, 0.6175, 0.5875, 0.6175, 0.5875, 0.5582, 0.5875, 0.6175, 0.65, 0.6175, 0.6625, 0.6175, 0.6625, 0.6175, 0.65, 0.4393, 0.6625, 0.3825, 0.6625, 0.3825, 0.6625, 0.4393, 0.6625, 0.6175, 0.6625, 0.5582, 0.6625, 0.5582, 0.6625, 0.6175, 0.6625, 0.4393, 0.5875, 0.5582, 0.5875, 0.5582, 0.5875, 0.4393, 0.5875, 0.4355, 0.395, 0.5619, 0.395, 0.5619, 0.4467, 0.4355, 0.4467, 0.4355, 0.75, 0.5619, 0.75, 0.5619, 0.8033, 0.4355, 0.8033, 0.4355, 0.9066, 0.5619, 0.9066, 0.5619, 0.9582, 0.4355, 0.9582, 0.4393, 0.5875, 0.5582, 0.5875, 0.5582, 0.5875, 0.4393, 0.5875, 0.4393, 0.65, 0.5582, 0.65, 0.5582, 0.6625, 0.4393, 0.6625, 0.4393, 0.6625, 0.5582, 0.6625, 0.5619, 0.6667, 0.4355, 0.6667, 0.6175, 0.5875, 0.5582, 0.5875, 0.5619, 0.5833, 0.625, 0.5833, 0.6175, 0.6625, 0.5582, 0.6625, 0.5582, 0.6625, 0.6175, 0.6625, 0.4355, 0.5, 0.5619, 0.5, 0.5619, 0.5833, 0.4355, 0.5833, 0.4355, 0.6667, 0.5619, 0.6667, 0.5619, 0.75, 0.4355, 0.75, 0.4355, 0.4467, 0.5619, 0.4467, 0.5619, 0.5, 0.4355, 0.5, 0.375, 0.4467, 0.4355, 0.4467, 0.4355, 0.5, 0.375, 0.5, 0.375, 0.6667, 0.4355, 0.6667, 0.4355, 0.75, 0.375, 0.75, 0.375, 0.5, 0.4355, 0.5, 0.4355, 0.5833, 0.375, 0.5833, 0.3825, 0.6625, 0.4393, 0.6625, 0.4355, 0.6667, 0.375, 0.6667, 0.3825, 0.65, 0.4393, 0.65, 0.4393, 0.6625, 0.3825, 0.6625, 0.3825, 0.5875, 0.4393, 0.5875, 0.4393, 0.5875, 0.3825, 0.5875, 0.375, 0.9066, 0.4355, 0.9066, 0.4355, 0.9582, 0.375, 0.9582, 0.375, 0.75, 0.4355, 0.75, 0.4355, 0.8033, 0.375, 0.8033, 0.375, 0.395, 0.4355, 0.395, 0.4355, 0.4467, 0.375, 0.4467, 0.3825, 0.5875, 0.4393, 0.5875, 0.4393, 0.5875, 0.3825, 0.5875, 0.5582, 0.6625, 0.4393, 0.6625, 0.4393, 0.6625, 0.5582, 0.6625, 0.5582, 0.5875, 0.4393, 0.5875, 0.4355, 0.5833, 0.5619, 0.5833, 0.5582, 0.6625, 0.4393, 0.6625, 0.4393, 0.6625, 0.5582, 0.6625, 0.375, 0.2918, 0.4355, 0.2918, 0.4355, 0.3434, 0.375, 0.3434, 0.3753, 0.3942, 0.4357, 0.3943, 0.4355, 0.395, 0.375, 0.395, 0.375, 0.8033, 0.4355, 0.8033, 0.4355, 0.855, 0.375, 0.855, 0.3747, 0.9059, 0.4352, 0.9058, 0.4355, 0.9066, 0.375, 0.9066, 0.4355, 0.8033, 0.5619, 0.8033, 0.5619, 0.855, 0.4355, 0.855, 0.4352, 0.9058, 0.5616, 0.9058, 0.5619, 0.9066, 0.4355, 0.9066, 0.4355, 0.2918, 0.5619, 0.2918, 0.5619, 0.3434, 0.4355, 0.3434, 0.4357, 0.3943, 0.5621, 0.3943, 0.5619, 0.395, 0.4355, 0.395, 0.5619, 0.2918, 0.625, 0.2918, 0.625, 0.3434, 0.5619, 0.3434, 0.5621, 0.3943, 0.6253, 0.3943, 0.625, 0.395, 0.5619, 0.395, 0.1668, 0.6667, 0.2184, 0.6667, 0.2184, 0.75, 0.1668, 0.75, 0.2692, 0.6667, 0.27, 0.6667, 0.27, 0.75, 0.2692, 0.75, 0.1668, 0.5, 0.2184, 0.5, 0.2184, 0.5833, 0.1668, 0.5833, 0.2692, 0.5, 0.27, 0.5, 0.27, 0.5833, 0.2692, 0.5833, 0.1668, 0.6528, 0.2184, 0.6528, 0.2184, 0.6667, 0.1668, 0.6667, 0.2692, 0.6528, 0.27, 0.6528, 0.27, 0.6667, 0.2692, 0.6667, 0.5619, 0.8033, 0.625, 0.8033, 0.625, 0.855, 0.5619, 0.855, 0.5616, 0.9058, 0.6247, 0.9058, 0.625, 0.9066, 0.5619, 0.9066, 0.6783, 0.6667, 0.73, 0.6667, 0.73, 0.75, 0.6783, 0.75, 0.7808, 0.6667, 0.7816, 0.6667, 0.7816, 0.75, 0.7808, 0.75, 0.6783, 0.5, 0.73, 0.5, 0.73, 0.5833, 0.6783, 0.5833, 0.7808, 0.5, 0.7816, 0.5, 0.7816, 0.5833, 0.7808, 0.5833, 0.6783, 0.6528, 0.73, 0.6528, 0.73, 0.6667, 0.6783, 0.6667, 0.7808, 0.6528, 0.7816, 0.6528, 0.7816, 0.6667, 0.7808, 0.6667, 0.73, 0.6528, 0.7307, 0.6528, 0.7307, 0.6667, 0.73, 0.6667, 0.7745, 0.6528, 0.7808, 0.6528, 0.7808, 0.6667, 0.7745, 0.6667, 0.73, 0.5, 0.7307, 0.5, 0.7307, 0.5833, 0.73, 0.5833, 0.7745, 0.5, 0.7808, 0.5, 0.7808, 0.5833, 0.7745, 0.5833, 0.73, 0.6667, 0.7307, 0.6667, 0.7307, 0.75, 0.73, 0.75, 0.7745, 0.6667, 0.7808, 0.6667, 0.7808, 0.75, 0.7745, 0.75, 0.5619, 0.855, 0.625, 0.855, 0.6253, 0.8557, 0.5621, 0.8557, 0.5616, 0.8995, 0.6248, 0.8995, 0.6247, 0.9058, 0.5616, 0.9058, 0.2184, 0.6528, 0.2191, 0.6528, 0.2191, 0.6667, 0.2184, 0.6667, 0.263, 0.6528, 0.2692, 0.6528, 0.2692, 0.6667, 0.263, 0.6667, 0.2184, 0.5, 0.2191, 0.5, 0.2191, 0.5833, 0.2184, 0.5833, 0.263, 0.5, 0.2692, 0.5, 0.2692, 0.5833, 0.263, 0.5833, 0.2184, 0.6667, 0.2191, 0.6667, 0.2191, 0.75, 0.2184, 0.75, 0.263, 0.6667, 0.2692, 0.6667, 0.2692, 0.75, 0.263, 0.75, 0.5619, 0.3434, 0.625, 0.3434, 0.6247, 0.3442, 0.5616, 0.3442, 0.5621, 0.388, 0.6252, 0.3881, 0.6253, 0.3943, 0.5621, 0.3943, 0.4355, 0.3434, 0.5619, 0.3434, 0.5616, 0.3442, 0.4352, 0.3442, 0.4357, 0.388, 0.5621, 0.388, 0.5621, 0.3943, 0.4357, 0.3943, 0.4355, 0.855, 0.5619, 0.855, 0.5621, 0.8557, 0.4357, 0.8557, 0.4352, 0.8996, 0.5616, 0.8995, 0.5616, 0.9058, 0.4352, 0.9058, 0.375, 0.855, 0.4355, 0.855, 0.4357, 0.8557, 0.3753, 0.8558, 0.3748, 0.8996, 0.4352, 0.8996, 0.4352, 0.9058, 0.3747, 0.9059, 0.375, 0.3434, 0.4355, 0.3434, 0.4352, 0.3442, 0.3747, 0.3441, 0.3752, 0.388, 0.4357, 0.388, 0.4357, 0.3943, 0.3753, 0.3942, 0.3747, 0.3441, 0.4352, 0.3442, 0.4352, 0.3504, 0.3748, 0.3504, 0.3748, 0.3504, 0.4352, 0.3504, 0.4353, 0.3567, 0.3749, 0.3567, 0.3749, 0.3567, 0.4353, 0.3567, 0.4354, 0.363, 0.3749, 0.3629, 0.3749, 0.3629, 0.4354, 0.363, 0.4355, 0.3692, 0.375, 0.3692, 0.375, 0.3692, 0.4355, 0.3692, 0.4355, 0.3755, 0.3751, 0.3755, 0.3751, 0.3755, 0.4355, 0.3755, 0.4356, 0.3817, 0.3751, 0.3817, 0.3751, 0.3817, 0.4356, 0.3817, 0.4357, 0.388, 0.3752, 0.388, 0.3753, 0.8558, 0.4357, 0.8557, 0.4357, 0.862, 0.3752, 0.862, 0.3752, 0.862, 0.4357, 0.862, 0.4356, 0.8683, 0.3751, 0.8683, 0.3751, 0.8683, 0.4356, 0.8683, 0.4355, 0.8745, 0.3751, 0.8745, 0.3751, 0.8745, 0.4355, 0.8745, 0.4355, 0.8808, 0.375, 0.8808, 0.375, 0.8808, 0.4355, 0.8808, 0.4354, 0.887, 0.3749, 0.8871, 0.3749, 0.8871, 0.4354, 0.887, 0.4353, 0.8933, 0.3749, 0.8933, 0.3749, 0.8933, 0.4353, 0.8933, 0.4352, 0.8996, 0.3748, 0.8996, 0.4357, 0.8557, 0.5621, 0.8557, 0.5621, 0.862, 0.4357, 0.862, 0.4357, 0.862, 0.5621, 0.862, 0.562, 0.8682, 0.4356, 0.8683, 0.4356, 0.8683, 0.562, 0.8682, 0.5619, 0.8745, 0.4355, 0.8745, 0.4355, 0.8745, 0.5619, 0.8745, 0.5619, 0.8807, 0.4355, 0.8808, 0.4355, 0.8808, 0.5619, 0.8807, 0.5618, 0.887, 0.4354, 0.887, 0.4354, 0.887, 0.5618, 0.887, 0.5617, 0.8933, 0.4353, 0.8933, 0.4353, 0.8933, 0.5617, 0.8933, 0.5616, 0.8995, 0.4352, 0.8996, 0.4352, 0.3442, 0.5616, 0.3442, 0.5616, 0.3505, 0.4352, 0.3504, 0.4352, 0.3504, 0.5616, 0.3505, 0.5617, 0.3567, 0.4353, 0.3567, 0.4353, 0.3567, 0.5617, 0.3567, 0.5618, 0.363, 0.4354, 0.363, 0.4354, 0.363, 0.5618, 0.363, 0.5619, 0.3693, 0.4355, 0.3692, 0.4355, 0.3692, 0.5619, 0.3693, 0.5619, 0.3755, 0.4355, 0.3755, 0.4355, 0.3755, 0.5619, 0.3755, 0.562, 0.3818, 0.4356, 0.3817, 0.4356, 0.3817, 0.562, 0.3818, 0.5621, 0.388, 0.4357, 0.388, 0.5616, 0.3442, 0.6247, 0.3442, 0.6248, 0.3505, 0.5616, 0.3505, 0.5616, 0.3505, 0.6248, 0.3505, 0.6249, 0.3567, 0.5617, 0.3567, 0.5617, 0.3567, 0.6249, 0.3567, 0.6249, 0.363, 0.5618, 0.363, 0.5618, 0.363, 0.6249, 0.363, 0.625, 0.3693, 0.5619, 0.3693, 0.5619, 0.3693, 0.625, 0.3693, 0.6251, 0.3755, 0.5619, 0.3755, 0.5619, 0.3755, 0.6251, 0.3755, 0.6251, 0.3818, 0.562, 0.3818, 0.562, 0.3818, 0.6251, 0.3818, 0.6252, 0.3881, 0.5621, 0.388, 0.2191, 0.6667, 0.2254, 0.6667, 0.2254, 0.75, 0.2191, 0.75, 0.2254, 0.6667, 0.2317, 0.6667, 0.2317, 0.75, 0.2254, 0.75, 0.2317, 0.6667, 0.2379, 0.6667, 0.2379, 0.75, 0.2317, 0.75, 0.2379, 0.6667, 0.2442, 0.6667, 0.2442, 0.75, 0.2379, 0.75, 0.2442, 0.6667, 0.2505, 0.6667, 0.2505, 0.75, 0.2442, 0.75, 0.2505, 0.6667, 0.2567, 0.6667, 0.2567, 0.75, 0.2505, 0.75, 0.2567, 0.6667, 0.263, 0.6667, 0.263, 0.75, 0.2567, 0.75, 0.2191, 0.5, 0.2254, 0.5, 0.2254, 0.5833, 0.2191, 0.5833, 0.2254, 0.5, 0.2317, 0.5, 0.2317, 0.5833, 0.2254, 0.5833, 0.2317, 0.5, 0.2379, 0.5, 0.2379, 0.5833, 0.2317, 0.5833, 0.2379, 0.5, 0.2442, 0.5, 0.2442, 0.5833, 0.2379, 0.5833, 0.2442, 0.5, 0.2505, 0.5, 0.2505, 0.5833, 0.2442, 0.5833, 0.2505, 0.5, 0.2567, 0.5, 0.2567, 0.5833, 0.2505, 0.5833, 0.2567, 0.5, 0.263, 0.5, 0.263, 0.5833, 0.2567, 0.5833, 0.2191, 0.6528, 0.2254, 0.6528, 0.2254, 0.6667, 0.2191, 0.6667, 0.2254, 0.6528, 0.2317, 0.6528, 0.2317, 0.6667, 0.2254, 0.6667, 0.2317, 0.6528, 0.2379, 0.6528, 0.2379, 0.6667, 0.2317, 0.6667, 0.2379, 0.6528, 0.2442, 0.6528, 0.2442, 0.6667, 0.2379, 0.6667, 0.2442, 0.6528, 0.2505, 0.6528, 0.2505, 0.6667, 0.2442, 0.6667, 0.2505, 0.6528, 0.2567, 0.6528, 0.2567, 0.6667, 0.2505, 0.6667, 0.2567, 0.6528, 0.263, 0.6528, 0.263, 0.6667, 0.2567, 0.6667, 0.5621, 0.8557, 0.6253, 0.8557, 0.6252, 0.8619, 0.5621, 0.862, 0.5621, 0.862, 0.6252, 0.8619, 0.6251, 0.8682, 0.562, 0.8682, 0.562, 0.8682, 0.6251, 0.8682, 0.6251, 0.8745, 0.5619, 0.8745, 0.5619, 0.8745, 0.6251, 0.8745, 0.625, 0.8807, 0.5619, 0.8807, 0.5619, 0.8807, 0.625, 0.8807, 0.6249, 0.887, 0.5618, 0.887, 0.5618, 0.887, 0.6249, 0.887, 0.6249, 0.8933, 0.5617, 0.8933, 0.5617, 0.8933, 0.6249, 0.8933, 0.6248, 0.8995, 0.5616, 0.8995, 0.7307, 0.6667, 0.7369, 0.6667, 0.7369, 0.75, 0.7307, 0.75, 0.7369, 0.6667, 0.7432, 0.6667, 0.7432, 0.75, 0.7369, 0.75, 0.7432, 0.6667, 0.7495, 0.6667, 0.7495, 0.75, 0.7432, 0.75, 0.7495, 0.6667, 0.7557, 0.6667, 0.7557, 0.75, 0.7495, 0.75, 0.7557, 0.6667, 0.762, 0.6667, 0.762, 0.75, 0.7557, 0.75, 0.762, 0.6667, 0.7683, 0.6667, 0.7683, 0.75, 0.762, 0.75, 0.7683, 0.6667, 0.7745, 0.6667, 0.7745, 0.75, 0.7683, 0.75, 0.7307, 0.5, 0.7369, 0.5, 0.7369, 0.5833, 0.7307, 0.5833, 0.7369, 0.5, 0.7432, 0.5, 0.7432, 0.5833, 0.7369, 0.5833, 0.7432, 0.5, 0.7495, 0.5, 0.7495, 0.5833, 0.7432, 0.5833, 0.7495, 0.5, 0.7557, 0.5, 0.7557, 0.5833, 0.7495, 0.5833, 0.7557, 0.5, 0.762, 0.5, 0.762, 0.5833, 0.7557, 0.5833, 0.762, 0.5, 0.7683, 0.5, 0.7683, 0.5833, 0.762, 0.5833, 0.7683, 0.5, 0.7745, 0.5, 0.7745, 0.5833, 0.7683, 0.5833, 0.7307, 0.6528, 0.7369, 0.6528, 0.7369, 0.6667, 0.7307, 0.6667, 0.7745, 0.5833, 0.7745, 0.5972, 0.7745, 0.5972, 0.7745, 0.5833, 0.762, 0.6667, 0.7557, 0.6667, 0.7557, 0.6667, 0.762, 0.6667, 0.7369, 0.5972, 0.7369, 0.5833, 0.7369, 0.5833, 0.7369, 0.5972, 0.762, 0.5833, 0.7683, 0.5833, 0.7683, 0.5833, 0.762, 0.5833, 0.7683, 0.6667, 0.762, 0.6667, 0.762, 0.6667, 0.7683, 0.6667, 0.7683, 0.5833, 0.7745, 0.5833, 0.7745, 0.5833, 0.7683, 0.5833, 0.7369, 0.6667, 0.7369, 0.6528, 0.7369, 0.6528, 0.7369, 0.6667, 0.7745, 0.6667, 0.7683, 0.6667, 0.7683, 0.6667, 0.7745, 0.6667, 0.7745, 0.6389, 0.7745, 0.6528, 0.7745, 0.6528, 0.7745, 0.6389, 0.7745, 0.6528, 0.7745, 0.6667, 0.7745, 0.6667, 0.7745, 0.6528, 0.7369, 0.6528, 0.7369, 0.6389, 0.7369, 0.6389, 0.7369, 0.6528, 0.7369, 0.5833, 0.7432, 0.5833, 0.7432, 0.5833, 0.7369, 0.5833, 0.7745, 0.625, 0.7745, 0.6389, 0.7745, 0.6389, 0.7745, 0.625, 0.7432, 0.6667, 0.7369, 0.6667, 0.7369, 0.6667, 0.7432, 0.6667, 0.7369, 0.6389, 0.7369, 0.625, 0.7369, 0.625, 0.7369, 0.6389, 0.7432, 0.5833, 0.7495, 0.5833, 0.7495, 0.5833, 0.7432, 0.5833, 0.7745, 0.6111, 0.7745, 0.625, 0.7745, 0.625, 0.7745, 0.6111, 0.7495, 0.6667, 0.7432, 0.6667, 0.7432, 0.6667, 0.7495, 0.6667, 0.7369, 0.625, 0.7369, 0.6111, 0.7369, 0.6111, 0.7369, 0.625, 0.7495, 0.5833, 0.7557, 0.5833, 0.7557, 0.5833, 0.7495, 0.5833, 0.7745, 0.5972, 0.7745, 0.6111, 0.7745, 0.6111, 0.7745, 0.5972, 0.7557, 0.6667, 0.7495, 0.6667, 0.7495, 0.6667, 0.7557, 0.6667, 0.7369, 0.6111, 0.7369, 0.5972, 0.7369, 0.5972, 0.7369, 0.6111, 0.7557, 0.5833, 0.762, 0.5833, 0.762, 0.5833, 0.7557, 0.5833, 0.7307, 0.5833, 0.7369, 0.5833, 0.7369, 0.5972, 0.7307, 0.5972, 0.7307, 0.5972, 0.7369, 0.5972, 0.7369, 0.6111, 0.7307, 0.6111, 0.7307, 0.6111, 0.7369, 0.6111, 0.7369, 0.625, 0.7307, 0.625, 0.7307, 0.625, 0.7369, 0.625, 0.7369, 0.6389, 0.7307, 0.6389, 0.7307, 0.6389, 0.7369, 0.6389, 0.7369, 0.6528, 0.7307, 0.6528, 0.2567, 0.5833, 0.263, 0.5833, 0.263, 0.5972, 0.2567, 0.5972, 0.2567, 0.5972, 0.263, 0.5972, 0.263, 0.6111, 0.2567, 0.6111, 0.2567, 0.6111, 0.263, 0.6111, 0.263, 0.625, 0.2567, 0.625, 0.2567, 0.625, 0.263, 0.625, 0.263, 0.6389, 0.2567, 0.6389, 0.2567, 0.6389, 0.263, 0.6389, 0.263, 0.6528, 0.2567, 0.6528, 0.2505, 0.5833, 0.2567, 0.5833, 0.2567, 0.5972, 0.2505, 0.5972, 0.2505, 0.5972, 0.2567, 0.5972, 0.2567, 0.6111, 0.2505, 0.6111, 0.2505, 0.6111, 0.2567, 0.6111, 0.2567, 0.625, 0.2505, 0.625, 0.2505, 0.625, 0.2567, 0.625, 0.2567, 0.6389, 0.2505, 0.6389, 0.2505, 0.6389, 0.2567, 0.6389, 0.2567, 0.6528, 0.2505, 0.6528, 0.2442, 0.5833, 0.2505, 0.5833, 0.2505, 0.5972, 0.2442, 0.5972, 0.2442, 0.5972, 0.2505, 0.5972, 0.2505, 0.6111, 0.2442, 0.6111, 0.2442, 0.6111, 0.2505, 0.6111, 0.2505, 0.625, 0.2442, 0.625, 0.2442, 0.625, 0.2505, 0.625, 0.2505, 0.6389, 0.2442, 0.6389, 0.2442, 0.6389, 0.2505, 0.6389, 0.2505, 0.6528, 0.2442, 0.6528, 0.2379, 0.5833, 0.2442, 0.5833, 0.2442, 0.5972, 0.2379, 0.5972, 0.2379, 0.5972, 0.2442, 0.5972, 0.2442, 0.6111, 0.2379, 0.6111, 0.2379, 0.6111, 0.2442, 0.6111, 0.2442, 0.625, 0.2379, 0.625, 0.2379, 0.625, 0.2442, 0.625, 0.2442, 0.6389, 0.2379, 0.6389, 0.2379, 0.6389, 0.2442, 0.6389, 0.2442, 0.6528, 0.2379, 0.6528, 0.2317, 0.5833, 0.2379, 0.5833, 0.2379, 0.5972, 0.2317, 0.5972, 0.2317, 0.5972, 0.2379, 0.5972, 0.2379, 0.6111, 0.2317, 0.6111, 0.2317, 0.6111, 0.2379, 0.6111, 0.2379, 0.625, 0.2317, 0.625, 0.2317, 0.625, 0.2379, 0.625, 0.2379, 0.6389, 0.2317, 0.6389, 0.2317, 0.6389, 0.2379, 0.6389, 0.2379, 0.6528, 0.2317, 0.6528, 0.2254, 0.5833, 0.2317, 0.5833, 0.2317, 0.5972, 0.2254, 0.5972, 0.2254, 0.5972, 0.2317, 0.5972, 0.2317, 0.6111, 0.2254, 0.6111, 0.2254, 0.6111, 0.2317, 0.6111, 0.2317, 0.625, 0.2254, 0.625, 0.2254, 0.625, 0.2317, 0.625, 0.2317, 0.6389, 0.2254, 0.6389, 0.2254, 0.6389, 0.2317, 0.6389, 0.2317, 0.6528, 0.2254, 0.6528, 0.2191, 0.5833, 0.2254, 0.5833, 0.2254, 0.5972, 0.2191, 0.5972, 0.2191, 0.5972, 0.2254, 0.5972, 0.2254, 0.6111, 0.2191, 0.6111, 0.2191, 0.6111, 0.2254, 0.6111, 0.2254, 0.625, 0.2191, 0.625, 0.2191, 0.625, 0.2254, 0.625, 0.2254, 0.6389, 0.2191, 0.6389, 0.2191, 0.6389, 0.2254, 0.6389, 0.2254, 0.6528, 0.2191, 0.6528, 0.263, 0.5833, 0.2692, 0.5833, 0.2692, 0.5972, 0.263, 0.5972, 0.263, 0.5972, 0.2692, 0.5972, 0.2692, 0.6111, 0.263, 0.6111, 0.263, 0.6111, 0.2692, 0.6111, 0.2692, 0.625, 0.263, 0.625, 0.263, 0.625, 0.2692, 0.625, 0.2692, 0.6389, 0.263, 0.6389, 0.263, 0.6389, 0.2692, 0.6389, 0.2692, 0.6528, 0.263, 0.6528, 0.2184, 0.5833, 0.2191, 0.5833, 0.2191, 0.5972, 0.2184, 0.5972, 0.2184, 0.5972, 0.2191, 0.5972, 0.2191, 0.6111, 0.2184, 0.6111, 0.2184, 0.6111, 0.2191, 0.6111, 0.2191, 0.625, 0.2184, 0.625, 0.2184, 0.625, 0.2191, 0.625, 0.2191, 0.6389, 0.2184, 0.6389, 0.2184, 0.6389, 0.2191, 0.6389, 0.2191, 0.6528, 0.2184, 0.6528, 0.7745, 0.5833, 0.7808, 0.5833, 0.7808, 0.5972, 0.7745, 0.5972, 0.7745, 0.5972, 0.7808, 0.5972, 0.7808, 0.6111, 0.7745, 0.6111, 0.7745, 0.6111, 0.7808, 0.6111, 0.7808, 0.625, 0.7745, 0.625, 0.7745, 0.625, 0.7808, 0.625, 0.7808, 0.6389, 0.7745, 0.6389, 0.7745, 0.6389, 0.7808, 0.6389, 0.7808, 0.6528, 0.7745, 0.6528, 0.73, 0.5833, 0.7307, 0.5833, 0.7307, 0.5972, 0.73, 0.5972, 0.73, 0.5972, 0.7307, 0.5972, 0.7307, 0.6111, 0.73, 0.6111, 0.73, 0.6111, 0.7307, 0.6111, 0.7307, 0.625, 0.73, 0.625, 0.73, 0.625, 0.7307, 0.625, 0.7307, 0.6389, 0.73, 0.6389, 0.73, 0.6389, 0.7307, 0.6389, 0.7307, 0.6528, 0.73, 0.6528, 0.7808, 0.5833, 0.7816, 0.5833, 0.7816, 0.5972, 0.7808, 0.5972, 0.7808, 0.5972, 0.7816, 0.5972, 0.7816, 0.6111, 0.7808, 0.6111, 0.7808, 0.6111, 0.7816, 0.6111, 0.7816, 0.625, 0.7808, 0.625, 0.7808, 0.625, 0.7816, 0.625, 0.7816, 0.6389, 0.7808, 0.6389, 0.7808, 0.6389, 0.7816, 0.6389, 0.7816, 0.6528, 0.7808, 0.6528, 0.6783, 0.5833, 0.73, 0.5833, 0.73, 0.5972, 0.6783, 0.5972, 0.6783, 0.5972, 0.73, 0.5972, 0.73, 0.6111, 0.6783, 0.6111, 0.6783, 0.6111, 0.73, 0.6111, 0.73, 0.625, 0.6783, 0.625, 0.6783, 0.625, 0.73, 0.625, 0.73, 0.6389, 0.6783, 0.6389, 0.6783, 0.6389, 0.73, 0.6389, 0.73, 0.6528, 0.6783, 0.6528, 0.2692, 0.5833, 0.27, 0.5833, 0.27, 0.5972, 0.2692, 0.5972, 0.2692, 0.5972, 0.27, 0.5972, 0.27, 0.6111, 0.2692, 0.6111, 0.2692, 0.6111, 0.27, 0.6111, 0.27, 0.625, 0.2692, 0.625, 0.2692, 0.625, 0.27, 0.625, 0.27, 0.6389, 0.2692, 0.6389, 0.2692, 0.6389, 0.27, 0.6389, 0.27, 0.6528, 0.2692, 0.6528, 0.1668, 0.5833, 0.2184, 0.5833, 0.2184, 0.5972, 0.1668, 0.5972, 0.1668, 0.5972, 0.2184, 0.5972, 0.2184, 0.6111, 0.1668, 0.6111, 0.1668, 0.6111, 0.2184, 0.6111, 0.2184, 0.625, 0.1668, 0.625, 0.1668, 0.625, 0.2184, 0.625, 0.2184, 0.6389, 0.1668, 0.6389, 0.1668, 0.6389, 0.2184, 0.6389, 0.2184, 0.6528, 0.1668, 0.6528, 0.3825, 0.5875, 0.4393, 0.5875, 0.4393, 0.6, 0.3825, 0.6, 0.3825, 0.6, 0.4393, 0.6, 0.4393, 0.6125, 0.3825, 0.6125, 0.3825, 0.6125, 0.4393, 0.6125, 0.4393, 0.625, 0.3825, 0.625, 0.3825, 0.625, 0.4393, 0.625, 0.4393, 0.6375, 0.3825, 0.6375, 0.3825, 0.6375, 0.4393, 0.6375, 0.4393, 0.65, 0.3825, 0.65, 0.4393, 0.5875, 0.5582, 0.5875, 0.5582, 0.6, 0.4393, 0.6, 0.4393, 0.6, 0.5582, 0.6, 0.5582, 0.6125, 0.4393, 0.6125, 0.4393, 0.6125, 0.5582, 0.6125, 0.5582, 0.625, 0.4393, 0.625, 0.4393, 0.625, 0.5582, 0.625, 0.5582, 0.6375, 0.4393, 0.6375, 0.4393, 0.6375, 0.5582, 0.6375, 0.5582, 0.65, 0.4393, 0.65, 0.6175, 0.5875, 0.6175, 0.6, 0.6175, 0.6, 0.6175, 0.5875, 0.6175, 0.6, 0.6175, 0.6125, 0.6175, 0.6125, 0.6175, 0.6, 0.6175, 0.6125, 0.6175, 0.625, 0.6175, 0.625, 0.6175, 0.6125, 0.6175, 0.625, 0.6175, 0.6375, 0.6175, 0.6375, 0.6175, 0.625, 0.6175, 0.6375, 0.6175, 0.65, 0.6175, 0.65, 0.6175, 0.6375, 0.3825, 0.6625, 0.3825, 0.65, 0.3825, 0.65, 0.3825, 0.6625, 0.3825, 0.65, 0.3825, 0.6375, 0.3825, 0.6375, 0.3825, 0.65, 0.3825, 0.6375, 0.3825, 0.625, 0.3825, 0.625, 0.3825, 0.6375, 0.3825, 0.625, 0.3825, 0.6125, 0.3825, 0.6125, 0.3825, 0.625, 0.3825, 0.6125, 0.3825, 0.6, 0.3825, 0.6, 0.3825, 0.6125, 0.27, 0.5833, 0.3217, 0.5833, 0.3217, 0.5972, 0.27, 0.5972, 0.27, 0.5972, 0.3217, 0.5972, 0.3217, 0.6111, 0.27, 0.6111, 0.27, 0.6111, 0.3217, 0.6111, 0.3217, 0.625, 0.27, 0.625, 0.27, 0.625, 0.3217, 0.625, 0.3217, 0.6389, 0.27, 0.6389, 0.27, 0.6389, 0.3217, 0.6389, 0.3217, 0.6528, 0.27, 0.6528, 0.625, 0.5833, 0.6783, 0.5833, 0.6783, 0.5972, 0.625, 0.5972, 0.625, 0.5972, 0.6783, 0.5972, 0.6783, 0.6111, 0.625, 0.6111, 0.625, 0.6111, 0.6783, 0.6111, 0.6783, 0.625, 0.625, 0.625, 0.625, 0.625, 0.6783, 0.625, 0.6783, 0.6389, 0.625, 0.6389, 0.625, 0.6389, 0.6783, 0.6389, 0.6783, 0.6528, 0.625, 0.6528, 0.7816, 0.5833, 0.8332, 0.5833, 0.8332, 0.5972, 0.7816, 0.5972, 0.7816, 0.5972, 0.8332, 0.5972, 0.8332, 0.6111, 0.7816, 0.6111, 0.7816, 0.6111, 0.8332, 0.6111, 0.8332, 0.625, 0.7816, 0.625, 0.7816, 0.625, 0.8332, 0.625, 0.8332, 0.6389, 0.7816, 0.6389, 0.7816, 0.6389, 0.8332, 0.6389, 0.8332, 0.6528, 0.7816, 0.6528, 0.3825, 0.6625, 0.3825, 0.65, 0.3825, 0.65, 0.3825, 0.6625, 0.3825, 0.65, 0.3825, 0.6375, 0.3825, 0.6375, 0.3825, 0.65, 0.3825, 0.6375, 0.3825, 0.625, 0.3825, 0.625, 0.3825, 0.6375, 0.3825, 0.625, 0.3825, 0.6125, 0.3825, 0.6125, 0.3825, 0.625, 0.3825, 0.6125, 0.3825, 0.6, 0.3825, 0.6, 0.3825, 0.6125, 0.6175, 0.5875, 0.6175, 0.6, 0.6175, 0.6, 0.6175, 0.5875, 0.6175, 0.6, 0.6175, 0.6125, 0.6175, 0.6125, 0.6175, 0.6, 0.6175, 0.6125, 0.6175, 0.625, 0.6175, 0.625, 0.6175, 0.6125, 0.6175, 0.625, 0.6175, 0.6375, 0.6175, 0.6375, 0.6175, 0.625, 0.6175, 0.6375, 0.6175, 0.65, 0.6175, 0.65, 0.6175, 0.6375, 0.5582, 0.5875, 0.6175, 0.5875, 0.6175, 0.6, 0.5582, 0.6, 0.5582, 0.6, 0.6175, 0.6, 0.6175, 0.6125, 0.5582, 0.6125, 0.5582, 0.6125, 0.6175, 0.6125, 0.6175, 0.625, 0.5582, 0.625, 0.5582, 0.625, 0.6175, 0.625, 0.6175, 0.6375, 0.5582, 0.6375, 0.5582, 0.6375, 0.6175, 0.6375, 0.6175, 0.65, 0.5582, 0.65, 0.6175, 0.6625, 0.6175, 0.65, 0.625, 0.6528, 0.625, 0.6667, 0.6175, 0.65, 0.6175, 0.6375, 0.625, 0.6389, 0.625, 0.6528, 0.6175, 0.6375, 0.6175, 0.625, 0.625, 0.625, 0.625, 0.6389, 0.6175, 0.625, 0.6175, 0.6125, 0.625, 0.6111, 0.625, 0.625, 0.6175, 0.6125, 0.6175, 0.6, 0.625, 0.5972, 0.625, 0.6111, 0.3825, 0.5875, 0.3825, 0.6, 0.375, 0.5972, 0.375, 0.5833, 0.3825, 0.6, 0.3825, 0.6125, 0.375, 0.6111, 0.375, 0.5972, 0.3825, 0.6125, 0.3825, 0.625, 0.375, 0.625, 0.375, 0.6111, 0.3825, 0.625, 0.3825, 0.6375, 0.375, 0.6389, 0.375, 0.625, 0.3825, 0.6375, 0.3825, 0.65, 0.375, 0.6528, 0.375, 0.6389, 0.3217, 0.5833, 0.375, 0.5833, 0.375, 0.5972, 0.3217, 0.5972, 0.3217, 0.5972, 0.375, 0.5972, 0.375, 0.6111, 0.3217, 0.6111, 0.3217, 0.6111, 0.375, 0.6111, 0.375, 0.625, 0.3217, 0.625, 0.3217, 0.625, 0.375, 0.625, 0.375, 0.6389, 0.3217, 0.6389, 0.3217, 0.6389, 0.375, 0.6389, 0.375, 0.6528, 0.3217, 0.6528, 0.7369, 0.6528, 0.7432, 0.6528, 0.7432, 0.6667, 0.7369, 0.6667, 0.7432, 0.6528, 0.7495, 0.6528, 0.7495, 0.6667, 0.7432, 0.6667, 0.7495, 0.6528, 0.7557, 0.6528, 0.7557, 0.6667, 0.7495, 0.6667, 0.7557, 0.6528, 0.762, 0.6528, 0.762, 0.6667, 0.7557, 0.6667, 0.762, 0.6528, 0.7683, 0.6528, 0.7683, 0.6667, 0.762, 0.6667, 0.7683, 0.6528, 0.7745, 0.6528, 0.7745, 0.6667, 0.7683, 0.6667, 0.7683, 0.5833, 0.7745, 0.5833, 0.7745, 0.5972, 0.7683, 0.5972, 0.7683, 0.5972, 0.7745, 0.5972, 0.7745, 0.6111, 0.7683, 0.6111, 0.7683, 0.6111, 0.7745, 0.6111, 0.7745, 0.625, 0.7683, 0.625, 0.7683, 0.625, 0.7745, 0.625, 0.7745, 0.6389, 0.7683, 0.6389, 0.7683, 0.6389, 0.7745, 0.6389, 0.7745, 0.6528, 0.7683, 0.6528, 0.762, 0.5833, 0.7683, 0.5833, 0.7683, 0.5972, 0.762, 0.5972, 0.762, 0.5972, 0.7683, 0.5972, 0.7683, 0.6111, 0.762, 0.6111, 0.762, 0.6111, 0.7683, 0.6111, 0.7683, 0.625, 0.762, 0.625, 0.762, 0.625, 0.7683, 0.625, 0.7683, 0.6389, 0.762, 0.6389, 0.762, 0.6389, 0.7683, 0.6389, 0.7683, 0.6528, 0.762, 0.6528, 0.7557, 0.5833, 0.762, 0.5833, 0.762, 0.5972, 0.7557, 0.5972, 0.7557, 0.5972, 0.762, 0.5972, 0.762, 0.6111, 0.7557, 0.6111, 0.7557, 0.6111, 0.762, 0.6111, 0.762, 0.625, 0.7557, 0.625, 0.7557, 0.625, 0.762, 0.625, 0.762, 0.6389, 0.7557, 0.6389, 0.7557, 0.6389, 0.762, 0.6389, 0.762, 0.6528, 0.7557, 0.6528, 0.7495, 0.5833, 0.7557, 0.5833, 0.7557, 0.5972, 0.7495, 0.5972, 0.7495, 0.5972, 0.7557, 0.5972, 0.7557, 0.6111, 0.7495, 0.6111, 0.7495, 0.6111, 0.7557, 0.6111, 0.7557, 0.625, 0.7495, 0.625, 0.7495, 0.625, 0.7557, 0.625, 0.7557, 0.6389, 0.7495, 0.6389, 0.7495, 0.6389, 0.7557, 0.6389, 0.7557, 0.6528, 0.7495, 0.6528, 0.7432, 0.5833, 0.7495, 0.5833, 0.7495, 0.5972, 0.7432, 0.5972, 0.7432, 0.5972, 0.7495, 0.5972, 0.7495, 0.6111, 0.7432, 0.6111, 0.7432, 0.6111, 0.7495, 0.6111, 0.7495, 0.625, 0.7432, 0.625, 0.7432, 0.625, 0.7495, 0.625, 0.7495, 0.6389, 0.7432, 0.6389, 0.7432, 0.6389, 0.7495, 0.6389, 0.7495, 0.6528, 0.7432, 0.6528, 0.7369, 0.5833, 0.7432, 0.5833, 0.7432, 0.5972, 0.7369, 0.5972, 0.7369, 0.5972, 0.7432, 0.5972, 0.7432, 0.6111, 0.7369, 0.6111, 0.7369, 0.6111, 0.7432, 0.6111, 0.7432, 0.625, 0.7369, 0.625, 0.7369, 0.625, 0.7432, 0.625, 0.7432, 0.6389, 0.7369, 0.6389, 0.7369, 0.6389, 0.7432, 0.6389, 0.7432, 0.6528, 0.7369, 0.6528, 0.7557, 0.5833, 0.762, 0.5833, 0.762, 0.5833, 0.7557, 0.5833, 0.7557, 0.5833, 0.762, 0.5833, 0.762, 0.5833, 0.7557, 0.5833, 0.7369, 0.6111, 0.7369, 0.5972, 0.7369, 0.5972, 0.7369, 0.6111, 0.7369, 0.6111, 0.7369, 0.5972, 0.7369, 0.5972, 0.7369, 0.6111, 0.7557, 0.6667, 0.7495, 0.6667, 0.7495, 0.6667, 0.7557, 0.6667, 0.7557, 0.6667, 0.7495, 0.6667, 0.7495, 0.6667, 0.7557, 0.6667, 0.7745, 0.5972, 0.7745, 0.6111, 0.7745, 0.6111, 0.7745, 0.5972, 0.7745, 0.5972, 0.7745, 0.6111, 0.7745, 0.6111, 0.7745, 0.5972, 0.7495, 0.5833, 0.7557, 0.5833, 0.7557, 0.5833, 0.7495, 0.5833, 0.7495, 0.5833, 0.7557, 0.5833, 0.7557, 0.5833, 0.7495, 0.5833, 0.7369, 0.625, 0.7369, 0.6111, 0.7369, 0.6111, 0.7369, 0.625, 0.7369, 0.625, 0.7369, 0.6111, 0.7369, 0.6111, 0.7369, 0.625, 0.7495, 0.6667, 0.7432, 0.6667, 0.7432, 0.6667, 0.7495, 0.6667, 0.7495, 0.6667, 0.7432, 0.6667, 0.7432, 0.6667, 0.7495, 0.6667, 0.7745, 0.6111, 0.7745, 0.625, 0.7745, 0.625, 0.7745, 0.6111, 0.7745, 0.6111, 0.7745, 0.625, 0.7745, 0.625, 0.7745, 0.6111, 0.7432, 0.5833, 0.7495, 0.5833, 0.7495, 0.5833, 0.7432, 0.5833, 0.7432, 0.5833, 0.7495, 0.5833, 0.7495, 0.5833, 0.7432, 0.5833, 0.7369, 0.6389, 0.7369, 0.625, 0.7369, 0.625, 0.7369, 0.6389, 0.7369, 0.6389, 0.7369, 0.625, 0.7369, 0.625, 0.7369, 0.6389, 0.7432, 0.6667, 0.7369, 0.6667, 0.7369, 0.6667, 0.7432, 0.6667, 0.7432, 0.6667, 0.7369, 0.6667, 0.7369, 0.6667, 0.7432, 0.6667, 0.7745, 0.625, 0.7745, 0.6389, 0.7745, 0.6389, 0.7745, 0.625, 0.7745, 0.625, 0.7745, 0.6389, 0.7745, 0.6389, 0.7745, 0.625, 0.7369, 0.5833, 0.7432, 0.5833, 0.7432, 0.5833, 0.7369, 0.5833, 0.7369, 0.5833, 0.7432, 0.5833, 0.7432, 0.5833, 0.7369, 0.5833, 0.7369, 0.6528, 0.7369, 0.6389, 0.7369, 0.6389, 0.7369, 0.6528, 0.7369, 0.6528, 0.7369, 0.6389, 0.7369, 0.6389, 0.7369, 0.6528, 0.7745, 0.6528, 0.7745, 0.6667, 0.7745, 0.6667, 0.7745, 0.6528, 0.7745, 0.6528, 0.7745, 0.6667, 0.7745, 0.6667, 0.7745, 0.6528, 0.7745, 0.6389, 0.7745, 0.6528, 0.7745, 0.6528, 0.7745, 0.6389, 0.7745, 0.6389, 0.7745, 0.6528, 0.7745, 0.6528, 0.7745, 0.6389, 0.7745, 0.6667, 0.7683, 0.6667, 0.7683, 0.6667, 0.7745, 0.6667, 0.7745, 0.6667, 0.7683, 0.6667, 0.7683, 0.6667, 0.7745, 0.6667, 0.7369, 0.6667, 0.7369, 0.6528, 0.7369, 0.6528, 0.7369, 0.6667, 0.7369, 0.6667, 0.7369, 0.6528, 0.7369, 0.6528, 0.7369, 0.6667, 0.7683, 0.5833, 0.7745, 0.5833, 0.7745, 0.5833, 0.7683, 0.5833, 0.7683, 0.5833, 0.7745, 0.5833, 0.7745, 0.5833, 0.7683, 0.5833, 0.7683, 0.6667, 0.762, 0.6667, 0.762, 0.6667, 0.7683, 0.6667, 0.7683, 0.6667, 0.762, 0.6667, 0.762, 0.6667, 0.7683, 0.6667, 0.762, 0.5833, 0.7683, 0.5833, 0.7683, 0.5833, 0.762, 0.5833, 0.762, 0.5833, 0.7683, 0.5833, 0.7683, 0.5833, 0.762, 0.5833, 0.7369, 0.5972, 0.7369, 0.5833, 0.7369, 0.5833, 0.7369, 0.5972, 0.7369, 0.5972, 0.7369, 0.5833, 0.7369, 0.5833, 0.7369, 0.5972, 0.762, 0.6667, 0.7557, 0.6667, 0.7557, 0.6667, 0.762, 0.6667, 0.762, 0.6667, 0.7557, 0.6667, 0.7557, 0.6667, 0.762, 0.6667, 0.7745, 0.5833, 0.7745, 0.5972, 0.7745, 0.5972, 0.7745, 0.5833, 0.7745, 0.5833, 0.7745, 0.5972, 0.7745, 0.5972, 0.7745, 0.5833, 0.5619, 0.1667, 0.625, 0.1667, 0.625, 0.1667, 0.5619, 0.1667, 0.5619, 0.9582, 0.625, 0.9582, 0.625, 1.0, 0.5619, 1.0, 0.8332, 0.6667, 0.875, 0.6667, 0.875, 0.75, 0.8332, 0.75, 0.8332, 0.5, 0.875, 0.5, 0.875, 0.5833, 0.8332, 0.5833, 0.8332, 0.6528, 0.875, 0.6528, 0.875, 0.6667, 0.8332, 0.6667, 0.125, 0.6667, 0.125, 0.75, 0.125, 0.75, 0.125, 0.6667, 0.5619, 0.1528, 0.625, 0.1528, 0.625, 0.1667, 0.5619, 0.1667, 0.5619, 0.1667, 0.625, 0.1667, 0.625, 0.25, 0.5619, 0.25, 0.5619, 0.0, 0.625, 0.0, 0.625, 0.08333, 0.5619, 0.08333, 0.875, 0.75, 0.875, 0.6667, 0.875, 0.6667, 0.875, 0.75, 0.4355, 0.25, 0.375, 0.25, 0.375, 0.25, 0.4355, 0.25, 0.125, 0.5, 0.125, 0.5833, 0.125, 0.5833, 0.125, 0.5, 0.5619, 1.0, 0.625, 1.0, 0.625, 1.0, 0.5619, 1.0, 0.4355, 0.08333, 0.375, 0.08333, 0.375, 0.08333, 0.4355, 0.08333, 0.875, 0.5833, 0.875, 0.5, 0.875, 0.5, 0.875, 0.5833, 0.875, 0.5833, 0.875, 0.5, 0.875, 0.5, 0.875, 0.5833, 0.125, 0.5, 0.125, 0.5833, 0.125, 0.5833, 0.125, 0.5, 0.4355, 0.25, 0.375, 0.25, 0.375, 0.25, 0.4355, 0.25, 0.5619, 0.1667, 0.625, 0.1667, 0.625, 0.1667, 0.5619, 0.1667, 0.4355, 0.08333, 0.375, 0.08333, 0.375, 0.08333, 0.4355, 0.08333, 0.5619, 1.0, 0.625, 1.0, 0.625, 1.0, 0.5619, 1.0, 0.875, 0.75, 0.875, 0.6667, 0.875, 0.6667, 0.875, 0.75, 0.125, 0.6667, 0.125, 0.75, 0.125, 0.75, 0.125, 0.6667, 0.125, 0.6528, 0.1668, 0.6528, 0.1668, 0.6667, 0.125, 0.6667, 0.125, 0.5, 0.1668, 0.5, 0.1668, 0.5833, 0.125, 0.5833, 0.125, 0.6667, 0.1668, 0.6667, 0.1668, 0.75, 0.125, 0.75, 0.5619, 0.25, 0.625, 0.25, 0.625, 0.2918, 0.5619, 0.2918, 0.4355, 0.25, 0.5619, 0.25, 0.5619, 0.2918, 0.4355, 0.2918, 0.4355, 1.0, 0.5619, 1.0, 0.5619, 1.0, 0.4355, 1.0, 0.625, 0.08333, 0.5619, 0.08333, 0.5619, 0.08333, 0.625, 0.08333, 0.4355, 0.1667, 0.5619, 0.1667, 0.5619, 0.1667, 0.4355, 0.1667, 0.625, 0.25, 0.5619, 0.25, 0.5619, 0.25, 0.625, 0.25, 0.625, 0.08333, 0.5619, 0.08333, 0.5619, 0.08333, 0.625, 0.08333, 0.4355, 1.0, 0.5619, 1.0, 0.5619, 1.0, 0.4355, 1.0, 0.625, 0.25, 0.5619, 0.25, 0.5619, 0.25, 0.625, 0.25, 0.4355, 0.0, 0.5619, 0.0, 0.5619, 0.08333, 0.4355, 0.08333, 0.4355, 0.1667, 0.5619, 0.1667, 0.5619, 0.25, 0.4355, 0.25, 0.4355, 0.1528, 0.5619, 0.1528, 0.5619, 0.1667, 0.4355, 0.1667, 0.4355, 0.9582, 0.5619, 0.9582, 0.5619, 1.0, 0.4355, 1.0, 0.4355, 0.1667, 0.5619, 0.1667, 0.5619, 0.1667, 0.4355, 0.1667, 0.375, 0.1667, 0.4355, 0.1667, 0.4355, 0.1667, 0.375, 0.1667, 0.375, 0.9582, 0.4355, 0.9582, 0.4355, 1.0, 0.375, 1.0, 0.375, 0.1528, 0.4355, 0.1528, 0.4355, 0.1667, 0.375, 0.1667, 0.375, 0.1667, 0.4355, 0.1667, 0.4355, 0.25, 0.375, 0.25, 0.375, 0.0, 0.4355, 0.0, 0.4355, 0.08333, 0.375, 0.08333, 0.375, 1.0, 0.4355, 1.0, 0.4355, 1.0, 0.375, 1.0, 0.375, 0.1667, 0.4355, 0.1667, 0.4355, 0.1667, 0.375, 0.1667, 0.375, 1.0, 0.4355, 1.0, 0.4355, 1.0, 0.375, 1.0, 0.375, 0.25, 0.4355, 0.25, 0.4355, 0.2918, 0.375, 0.2918, 0.5619, 0.08333, 0.4355, 0.08333, 0.4355, 0.08333, 0.5619, 0.08333, 0.5619, 0.25, 0.4355, 0.25, 0.4355, 0.25, 0.5619, 0.25, 0.5619, 0.08333, 0.4355, 0.08333, 0.4355, 0.08333, 0.5619, 0.08333, 0.5619, 0.25, 0.4355, 0.25, 0.4355, 0.25, 0.5619, 0.25, 0.5619, 0.25, 0.4355, 0.25, 0.4355, 0.25, 0.5619, 0.25, 0.375, 0.1667, 0.4355, 0.1667, 0.4355, 0.1667, 0.375, 0.1667, 0.625, 0.25, 0.5619, 0.25, 0.5619, 0.25, 0.625, 0.25, 0.4355, 0.1667, 0.5619, 0.1667, 0.5619, 0.1667, 0.4355, 0.1667, 0.5619, 0.1667, 0.625, 0.1667, 0.625, 0.1667, 0.5619, 0.1667, 0.4355, 0.25, 0.375, 0.25, 0.375, 0.25, 0.4355, 0.25, 0.125, 0.5, 0.125, 0.5833, 0.125, 0.5833, 0.125, 0.5, 0.875, 0.5833, 0.875, 0.5, 0.875, 0.5, 0.875, 0.5833, 0.5619, 0.08333, 0.4355, 0.08333, 0.4355, 0.08333, 0.5619, 0.08333, 0.375, 1.0, 0.4355, 1.0, 0.4355, 1.0, 0.375, 1.0, 0.625, 0.08333, 0.5619, 0.08333, 0.5619, 0.08333, 0.625, 0.08333, 0.4355, 1.0, 0.5619, 1.0, 0.5619, 1.0, 0.4355, 1.0, 0.125, 0.6667, 0.125, 0.75, 0.125, 0.75, 0.125, 0.6667, 0.875, 0.75, 0.875, 0.6667, 0.875, 0.6667, 0.875, 0.75, 0.5619, 1.0, 0.625, 1.0, 0.625, 1.0, 0.5619, 1.0, 0.4355, 0.08333, 0.375, 0.08333, 0.375, 0.08333, 0.4355, 0.08333, 0.375, 0.08333, 0.4355, 0.08333, 0.4355, 0.09722, 0.375, 0.09722, 0.375, 0.09722, 0.4355, 0.09722, 0.4355, 0.1111, 0.375, 0.1111, 0.375, 0.1111, 0.4355, 0.1111, 0.4355, 0.125, 0.375, 0.125, 0.375, 0.125, 0.4355, 0.125, 0.4355, 0.1389, 0.375, 0.1389, 0.375, 0.1389, 0.4355, 0.1389, 0.4355, 0.1528, 0.375, 0.1528, 0.4355, 0.08333, 0.5619, 0.08333, 0.5619, 0.09722, 0.4355, 0.09722, 0.4355, 0.09722, 0.5619, 0.09722, 0.5619, 0.1111, 0.4355, 0.1111, 0.4355, 0.1111, 0.5619, 0.1111, 0.5619, 0.125, 0.4355, 0.125, 0.4355, 0.125, 0.5619, 0.125, 0.5619, 0.1389, 0.4355, 0.1389, 0.4355, 0.1389, 0.5619, 0.1389, 0.5619, 0.1528, 0.4355, 0.1528, 0.125, 0.5833, 0.1668, 0.5833, 0.1668, 0.5972, 0.125, 0.5972, 0.125, 0.5972, 0.1668, 0.5972, 0.1668, 0.6111, 0.125, 0.6111, 0.125, 0.6111, 0.1668, 0.6111, 0.1668, 0.625, 0.125, 0.625, 0.125, 0.625, 0.1668, 0.625, 0.1668, 0.6389, 0.125, 0.6389, 0.125, 0.6389, 0.1668, 0.6389, 0.1668, 0.6528, 0.125, 0.6528, 0.5619, 0.08333, 0.625, 0.08333, 0.625, 0.09722, 0.5619, 0.09722, 0.5619, 0.09722, 0.625, 0.09722, 0.625, 0.1111, 0.5619, 0.1111, 0.5619, 0.1111, 0.625, 0.1111, 0.625, 0.125, 0.5619, 0.125, 0.5619, 0.125, 0.625, 0.125, 0.625, 0.1389, 0.5619, 0.1389, 0.5619, 0.1389, 0.625, 0.1389, 0.625, 0.1528, 0.5619, 0.1528, 0.8332, 0.5833, 0.875, 0.5833, 0.875, 0.5972, 0.8332, 0.5972, 0.8332, 0.5972, 0.875, 0.5972, 0.875, 0.6111, 0.8332, 0.6111, 0.8332, 0.6111, 0.875, 0.6111, 0.875, 0.625, 0.8332, 0.625, 0.8332, 0.625, 0.875, 0.625, 0.875, 0.6389, 0.8332, 0.6389, 0.8332, 0.6389, 0.875, 0.6389, 0.875, 0.6528, 0.8332, 0.6528])
me_cube_002.update()

# ---- curves / text
cu_nurbspath = bpy.data.curves.new('NurbsPath', 'CURVE')
cu_nurbspath.dimensions = '3D'
_sp = cu_nurbspath.splines.new('NURBS'); _sp.points.add(17)
_sp.points.foreach_set('co', [-0.0215, 6.115e-09, -0.05851, 1.0, 0.0078, 3.217e-09, -0.04048, 1.0, 0.09345, 1.462e-09, -0.03267, 1.0, 0.1715, -2.195e-09, -0.0362, 1.0, 0.2435, -2.341e-09, -0.06187, 1.0, 0.3058, -2.341e-09, -0.101, 1.0, 0.3621, -2.341e-09, -0.1612, 1.0, 0.4021, 5.726e-08, -0.2372, 1.0, 0.4375, 5.714e-08, -0.3098, 1.0, 0.4437, 5.665e-08, -0.3912, 1.0, 0.4454, 5.69e-08, -0.4796, 1.0, 0.4052, 5.698e-08, -0.5529, 1.0, 0.3544, 5.647e-08, -0.6151, 1.0, 0.2904, 1.165e-07, -0.6662, 1.0, 0.2199, 1.173e-07, -0.7052, 1.0, 0.1439, 1.173e-07, -0.7192, 1.0, 0.06173, 6.112e-08, -0.7191, 1.0, 0.006649, 6.439e-08, -0.698, 1.0])
_sp.order_u = 2
_sp.order_v = 0
_sp.use_endpoint_u = True
cu_nurbspath.use_path = True
cu_nurbspath.fill_mode = 'FULL'

# ---- objects
ob_empty = bpy.data.objects.new('Empty', None)
ob_watch = bpy.data.objects.new('Watch', me_cube_001)
ob_empty_001 = bpy.data.objects.new('Empty.001', None)
ob_nurbspath = bpy.data.objects.new('NurbsPath', cu_nurbspath)
ob_watch_001 = bpy.data.objects.new('Watch.001', me_cube_002)

# ---- transforms, parenting, visibility, modifiers, constraints
ob_empty.location = (0.0, 0.5943, 0.0)
ob_empty.rotation_euler = (1.571, -0.003626, -0.008475)
ob_empty.empty_display_type = 'IMAGE'
ob_watch.location = (-0.1805, -2.691e-09, 0.3597)
_m = ob_watch.modifiers.new('Subdivision', 'SUBSURF')
_m.levels = 0
_m = ob_watch.modifiers.new('Array', 'ARRAY')
_m.count = 17
_m.relative_offset_displace = (0.8, 0.0, 0.0)
_m.offset_object = ob_empty_001
_m = ob_watch.modifiers.new('Curve', 'CURVE')
_m.object = ob_nurbspath
ob_empty_001.location = (0.06061, 2.095e-09, 0.305)
ob_empty_001.rotation_euler = (6.991e-09, 0.3158, 4.39e-08)
ob_empty_001.empty_display_type = 'ARROWS'
ob_nurbspath.location = (-0.1792, -0.05617, 0.367)
ob_watch_001.location = (-0.2184, 7.18e-08, -0.1947)
ob_watch_001.rotation_euler = (0.0, -1.565, 0.0)
_m = ob_watch_001.modifiers.new('Subdivision', 'SUBSURF')
_m.levels = 0

# ---- collection membership
col_collection.objects.link(ob_empty)
col_collection.objects.link(ob_watch)
col_collection.objects.link(ob_empty_001)
col_collection.objects.link(ob_nurbspath)
col_collection.objects.link(ob_watch_001)

# ---- scene / render settings (as saved in the file)
scene.frame_start = 1; scene.frame_end = 250; scene.frame_set(0)
scene.render.engine = 'BLENDER_EEVEE_NEXT'
scene.cycles.sampling_pattern = 'TABULATED_SOBOL'
bpy.context.view_layer.update()

# ---- added for rendering (the .blend has no active camera and no usable light): camera, sun
cam_auto = bpy.data.cameras.new('AutoCamera')
cam_auto.lens = 50.0
cam_auto.sensor_width = 36.0
cam_auto.clip_end = 1000.0
ob_auto_camera = bpy.data.objects.new('AutoCamera', cam_auto)
scene.collection.objects.link(ob_auto_camera)
ob_auto_camera.location = (3.8814, -4.6745, 3.06997)
ob_auto_camera.rotation_euler = (1.09748, -7.21219e-08, 0.694738)
scene.camera = ob_auto_camera
light_auto_sun = bpy.data.lights.new('AutoSun', 'SUN')
light_auto_sun.energy = 3.0
light_auto_sun.angle = 0.0523599
ob_auto_sun = bpy.data.objects.new('AutoSun', light_auto_sun)
scene.collection.objects.link(ob_auto_sun)
ob_auto_sun.rotation_euler = (0.872665, 0.174533, 0.523599)
bpy.context.view_layer.update()
